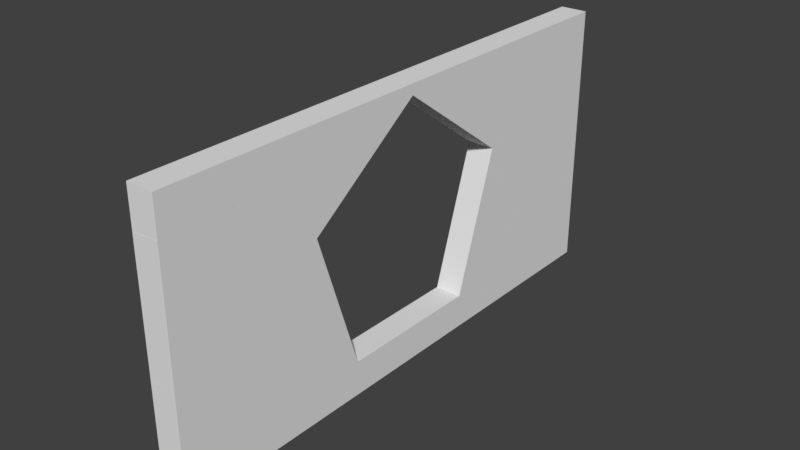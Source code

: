 # Source: PentagonWallFrameFructured_0_.blend  (saved by Blender 2.79.0; exported with 4.5.12 LTS)
import bpy
from mathutils import Matrix  # noqa: F401  (used for matrix-valued properties, if any)

bpy.ops.wm.read_factory_settings(use_empty=True)
scene = bpy.context.scene
scene.name = 'Scene'

# ---- collections
col_collection_1 = bpy.data.collections.new('Collection 1'); scene.collection.children.link(col_collection_1)

# ---- materials (node trees are filled in below, after node groups)
mat_cube_outer = bpy.data.materials.new('Cube_Outer')
mat_cube_outer.alpha_threshold = 0.0
mat_cube_outer.use_transparent_shadow = False
mat_cube_outer.roughness = 0.5
mat_cube_inner = bpy.data.materials.new('Cube_Inner')
mat_cube_inner.alpha_threshold = 0.0
mat_cube_inner.use_transparent_shadow = False
mat_cube_inner.roughness = 0.5

# ---- material node trees

# ---- world
world_world = bpy.data.worlds.new('World'); scene.world = world_world
world_world.color = (0.05088, 0.05088, 0.05088)
world_world.use_sun_shadow = False
world_world.sun_shadow_jitter_overblur = 0.0
world_world.cycles.sampling_method = 'MANUAL'

# ---- meshes
me_cube_shard_054 = bpy.data.meshes.new('Cube_shard.054')
me_cube_shard_054.from_pydata([(0.1016, -0.2897, -0.003271), (-0.09845, -0.2865, 0.07466), (-0.09845, -0.2842, -0.007044), (-0.09845, -0.2814, -0.1072), (0.1016, -0.2868, -0.1039), (0.1016, -0.2893, -0.002602), (0.1016, -0.09652, 0.3776), (-0.09845, -0.1332, 0.3771), (-0.09845, 0.1695, -0.4438), (0.1016, 0.1721, -0.4465), (0.1016, 0.199, 0.3014), (-0.09845, 0.2249, 0.2847), (-0.09845, 0.1998, -0.4291), (-0.09845, 0.2198, -0.4193), (0.1016, 0.1937, -0.436), (0.1016, 0.1938, -0.4239)], [], [(0, 1, 2, 3, 4), (1, 0, 5, 6, 7), (8, 9, 4, 3), (10, 11, 7, 6), (9, 8, 12, 13, 14), (11, 10, 15, 14, 13), (2, 12, 8, 3), (12, 2, 1, 7, 11, 13), (5, 15, 10, 6), (15, 5, 0, 4, 9, 14)])
_uv = me_cube_shard_054.uv_layers.new(name='UVMap')
_uv.uv.foreach_set('vector', [0.1535, 0.07947, 0.0007635, 0.1389, 0.0007635, 0.07647, 0.0007635, 1.308e-05, 0.1535, 0.002628, 0.1569, 0.6792, 0.3116, 0.6251, 0.3116, 0.6256, 0.3116, 0.951, 0.1569, 0.938, 0.5426, 0.4343, 0.39, 0.4371, 0.39, 2.405e-05, 0.5426, 0.004834, 0.5428, 0.8875, 0.39, 0.9098, 0.39, 0.6276, 0.5428, 0.6546, 0.9138, 0.6048, 0.7611, 0.6057, 0.7611, 0.58, 0.7611, 0.563, 0.9138, 0.5865, 0.0007696, 0.6374, 0.1547, 0.6249, 0.1547, 1.178, 0.1547, 1.188, 0.0007696, 1.175, 0.0, 0.0, 0.0, 0.0, 0.0, 0.0, 0.0, 0.0, 0.0, 0.0, 0.0, 0.0, 0.0, 0.0, 0.0, 0.0, 0.0, 0.0, 0.0, 0.0, 0.0, 0.0, 0.0, 0.0, 0.0, 0.0, 0.0, 0.0, 0.0, 0.0, 0.0, 0.0, 0.0, 0.0, 0.0, 0.0, 0.0, 0.0, 0.0, 0.0])
me_cube_shard_054.materials.append(mat_cube_outer)
me_cube_shard_054.materials.append(mat_cube_inner)
me_cube_shard_054.use_remesh_preserve_volume = False
me_cube_shard_054.use_remesh_preserve_attributes = False
me_cube_shard_054.use_mirror_vertex_groups = False
me_cube_shard_054.update()
me_cube_shard_053 = bpy.data.meshes.new('Cube_shard.053')
me_cube_shard_053.from_pydata([(0.097, -0.3545, 0.4122), (-0.103, -0.3332, 0.3984), (-0.103, 0.01377, -0.3258), (-0.103, 0.1585, -0.6279), (-0.09809, 0.1581, -0.6279), (0.097, 0.1438, -0.6279), (0.097, -0.04458, -0.2347), (0.097, -0.1434, 0.5041), (-0.103, -0.1847, 0.4631), (0.097, 0.1761, 0.1775), (0.097, 0.2072, 0.1457), (-0.06774, 0.2072, 0.07719), (-0.103, 0.2072, 0.06253), (-0.103, 0.1794, 0.09092), (-0.103, 0.2072, -0.6279), (0.097, 0.2072, -0.6279)], [], [(0, 1, 2, 3, 4, 5, 6), (7, 8, 1, 0), (8, 7, 9, 10, 11, 12, 13), (4, 14, 15, 5), (3, 14, 4), (10, 15, 14, 11), (5, 15, 6), (2, 14, 3), (9, 15, 10), (11, 14, 12), (15, 9, 7, 0, 6), (13, 14, 2, 1, 8), (12, 14, 13)])
_uv = me_cube_shard_053.uv_layers.new(name='UVMap')
_uv.uv.foreach_set('vector', [0.0007468, 8.062e-05, 0.1501, 0.0162, 0.1501, 0.6146, 0.1501, 0.8642, 0.1464, 0.864, 0.0007467, 0.8594, 0.0007468, 0.5345, 0.8494, 0.0002019, 0.9993, 0.04057, 0.9993, 0.1613, 0.8494, 0.1717, 0.2929, 0.8649, 0.4481, 0.8645, 0.4481, 1.205, 0.4481, 1.238, 0.3203, 1.275, 0.2929, 1.282, 0.2929, 1.253, 0.0, 0.0, 0.0, 0.0, 0.0, 0.0, 0.0, 0.0, 0.0, 0.0, 0.0, 0.0, 0.0, 0.0, 0.0, 0.0, 0.0, 0.0, 0.0, 0.0, 0.0, 0.0, 0.0, 0.0, 0.0, 0.0, 0.0, 0.0, 0.0, 0.0, 0.0, 0.0, 0.0, 0.0, 0.0, 0.0, 0.0, 0.0, 0.0, 0.0, 0.0, 0.0, 0.0, 0.0, 0.0, 0.0, 0.0, 0.0, 0.0, 0.0, 0.0, 0.0, 0.0, 0.0, 0.0, 0.0, 0.0, 0.0, 0.0, 0.0, 0.0, 0.0, 0.0, 0.0, 0.0, 0.0, 0.0, 0.0, 0.0, 0.0, 0.0, 0.0])
me_cube_shard_053.materials.append(mat_cube_outer)
me_cube_shard_053.materials.append(mat_cube_inner)
me_cube_shard_053.use_remesh_preserve_volume = False
me_cube_shard_053.use_remesh_preserve_attributes = False
me_cube_shard_053.use_mirror_vertex_groups = False
me_cube_shard_053.update()
me_cube_shard_052 = bpy.data.meshes.new('Cube_shard.052')
me_cube_shard_052.from_pydata([(-0.1381, 0.2974, -0.0414), (0.06194, 0.2239, 0.1428), (0.06194, 0.3509, -0.07418), (-0.01513, 0.3377, -0.07418), (-0.1381, 0.3166, -0.07418), (-0.1381, 0.1564, -0.04021), (0.06194, -0.312, 0.1474), (0.06194, -0.181, 0.1463), (-0.1381, 0.09875, -0.07407), (0.06194, -0.3123, 0.1472), (-0.002695, -0.4331, -0.07331), (0.06194, -0.3162, 0.1449), (-0.1381, 0.09857, -0.07418), (-0.00307, -0.4331, -0.07418), (0.0552, -0.4331, 0.06065), (0.06194, -0.4331, 0.07625), (0.06194, -0.4042, 0.09318), (0.06194, -0.4331, -0.07418)], [], [(0, 1, 2, 3, 4), (1, 0, 5, 6, 7), (8, 9, 6, 5), (10, 11, 9, 8, 12, 13), (11, 10, 14, 15, 16), (2, 17, 3), (7, 17, 2, 1), (17, 13, 12, 4, 3), (16, 17, 7, 6, 9, 11), (13, 17, 14, 10), (4, 12, 8, 5, 0), (15, 17, 16), (14, 17, 15)])
_uv = me_cube_shard_052.uv_layers.new(name='UVMap')
_uv.uv.foreach_set('vector', [0.2787, 0.4258, 0.4834, 0.2273, 0.4834, 0.4818, 0.4045, 0.4751, 0.2787, 0.4643, 0.9543, 1.028, 0.6794, 1.104, 0.6794, 0.9613, 0.9543, 0.4854, 0.9543, 0.6181, 0.7671, 0.5422, 0.5242, 0.9954, 0.524, 0.9951, 0.7299, 0.4856, 0.7662, 1.098, 0.5267, 0.9992, 0.5242, 0.9954, 0.7671, 0.5422, 0.7672, 0.5424, 0.7672, 1.098, 0.5267, 0.9992, 0.7662, 1.098, 0.6192, 1.112, 0.6021, 1.114, 0.5835, 1.086, 0.0, 0.0, 0.0, 0.0, 0.0, 0.0, 0.0, 0.0, 0.0, 0.0, 0.0, 0.0, 0.0, 0.0, 0.0, 0.0, 0.0, 0.0, 0.0, 0.0, 0.0, 0.0, 0.0, 0.0, 0.0, 0.0, 0.0, 0.0, 0.0, 0.0, 0.0, 0.0, 0.0, 0.0, 0.0, 0.0, 0.0, 0.0, 0.0, 0.0, 0.0, 0.0, 0.0, 0.0, 0.0, 0.0, 0.0, 0.0, 0.0, 0.0, 0.0, 0.0, 0.0, 0.0, 0.0, 0.0, 0.0, 0.0, 0.0, 0.0, 0.0, 0.0, 0.0, 0.0, 0.0, 0.0])
me_cube_shard_052.materials.append(mat_cube_outer)
me_cube_shard_052.materials.append(mat_cube_inner)
me_cube_shard_052.use_remesh_preserve_volume = False
me_cube_shard_052.use_remesh_preserve_attributes = False
me_cube_shard_052.use_mirror_vertex_groups = False
me_cube_shard_052.update()
me_cube_shard_051 = bpy.data.meshes.new('Cube_shard.051')
me_cube_shard_051.from_pydata([(0.1017, -0.4505, 0.4294), (-0.09829, -0.4635, 0.4103), (-0.09829, -0.4444, 0.3822), (-0.09829, 0.1898, -0.5523), (-0.06894, 0.1936, -0.5523), (0.1017, 0.2158, -0.5523), (0.1017, -0.4281, 0.3965), (0.1017, -0.07459, 0.4878), (-0.09829, -0.0533, 0.474), (-0.09829, -0.1594, 0.4575), (-0.09829, -0.4012, 0.42), (0.1017, -0.3774, 0.4408), (0.1017, -0.1694, 0.4731), (0.1017, 0.2353, -0.1591), (0.1017, 0.4237, -0.5523), (-0.09339, 0.438, -0.5523), (-0.09829, 0.4384, -0.5523), (-0.09829, 0.2937, -0.2502)], [], [(0, 1, 2, 3, 4, 5, 6), (7, 8, 9, 10, 1, 0, 11, 12), (8, 7, 13, 14, 15, 16, 17), (4, 15, 14, 5), (3, 16, 15, 4), (13, 12, 11, 6, 5, 14), (16, 3, 2, 10, 9, 17), (12, 13, 7), (6, 11, 0), (10, 2, 1), (17, 9, 8)])
_uv = me_cube_shard_051.uv_layers.new(name='UVMap')
_uv.uv.foreach_set('vector', [0.0007578, 3.2e-05, 0.1523, 0.006432, 0.1523, 0.03204, 0.1523, 0.8829, 0.1301, 0.8845, 0.0007577, 0.8939, 0.0007578, 0.03005, 0.9992, 0.6115, 0.848, 0.6257, 0.848, 0.5448, 0.848, 0.3605, 0.848, 0.313, 0.9992, 0.3249, 0.9992, 0.3806, 0.9992, 0.5392, 0.8465, 0.8582, 0.6955, 0.8745, 0.6955, 0.3341, 0.6955, 0.00564, 0.8428, 0.0009764, 0.8465, 0.0008592, 0.8465, 0.2532, 0.0, 0.0, 0.0, 0.0, 0.0, 0.0, 0.0, 0.0, 0.0, 0.0, 0.0, 0.0, 0.0, 0.0, 0.0, 0.0, 0.0, 0.0, 0.0, 0.0, 0.0, 0.0, 0.0, 0.0, 0.0, 0.0, 0.0, 0.0, 0.0, 0.0, 0.0, 0.0, 0.0, 0.0, 0.0, 0.0, 0.0, 0.0, 0.0, 0.0, 0.0, 0.0, 0.0, 0.0, 0.0, 0.0, 0.0, 0.0, 0.0, 0.0, 0.0, 0.0, 0.0, 0.0, 0.0, 0.0, 0.0, 0.0, 0.0, 0.0, 0.0, 0.0, 0.0, 0.0])
me_cube_shard_051.materials.append(mat_cube_outer)
me_cube_shard_051.materials.append(mat_cube_inner)
me_cube_shard_051.use_remesh_preserve_volume = False
me_cube_shard_051.use_remesh_preserve_attributes = False
me_cube_shard_051.use_mirror_vertex_groups = False
me_cube_shard_051.update()
me_cube_shard_050 = bpy.data.meshes.new('Cube_shard.050')
me_cube_shard_050.from_pydata([(-0.1141, -0.05802, 0.2243), (0.08593, -0.3307, -0.2698), (0.08593, -0.1811, 0.4069), (-0.1141, -0.05728, 0.2277), (-0.1141, -0.1561, -0.2199), (0.08593, -0.3311, -0.2721), (0.08593, -0.181, 0.4076), (0.07446, -0.1721, 0.4054), (-0.1141, -0.05727, 0.2277), (-0.1141, 0.168, -0.171), (0.08593, 0.1797, -0.195), (0.08593, -0.2517, -0.2601), (0.08593, -0.164, 0.4057), (0.08593, -0.1627, 0.4048), (-0.1141, -0.05719, 0.2277), (-0.1141, 0.2806, -0.00799), (0.08593, 0.3479, 0.04855), (0.08593, 0.3463, 0.04971), (-0.1141, -0.05465, 0.2259), (0.08593, -0.1399, 0.3889)], [], [(0, 1, 2, 3), (4, 5, 1, 0), (6, 7, 8, 3, 2), (9, 10, 11, 5, 4), (12, 7, 6), (7, 12, 13, 14, 8), (15, 16, 10, 9), (17, 18, 14, 13, 19), (16, 15, 18, 17), (4, 0, 3, 8, 14, 18, 15, 9), (11, 19, 13, 12, 6, 2, 1, 5), (19, 11, 10, 16, 17)])
_uv = me_cube_shard_050.uv_layers.new(name='UVMap')
_uv.uv.foreach_set('vector', [0.001054, 0.4481, 0.2118, 0.002229, 0.2118, 0.5731, 0.001054, 0.451, 0.001054, 0.07343, 0.2118, 0.0003653, 0.2118, 0.002229, 0.001054, 0.4481, 0.2118, 0.5737, 0.1997, 0.5735, 0.001054, 0.451, 0.001054, 0.451, 0.2118, 0.5731, 0.657, 0.4197, 0.4909, 0.4262, 0.4909, 0.06692, 0.4909, 0.0007447, 0.657, 0.1497, 0.1801, 0.5763, 0.1801, 0.5879, 0.1685, 0.5844, 0.9725, 0.5737, 0.9827, 0.5791, 0.9827, 0.5804, 0.8038, 0.7351, 0.8038, 0.735, 0.7038, 0.07017, 0.8696, 0.0003491, 0.8696, 0.2442, 0.7038, 0.2333, 0.9827, 1.092, 0.8038, 0.7377, 0.8038, 0.7351, 0.9827, 0.5804, 0.9827, 0.6033, 0.9827, 1.093, 0.8038, 1.074, 0.8038, 0.7377, 0.9827, 1.092, 0.0, 0.0, 0.0, 0.0, 0.0, 0.0, 0.0, 0.0, 0.0, 0.0, 0.0, 0.0, 0.0, 0.0, 0.0, 0.0, 0.0, 0.0, 0.0, 0.0, 0.0, 0.0, 0.0, 0.0, 0.0, 0.0, 0.0, 0.0, 0.0, 0.0, 0.0, 0.0, 0.0, 0.0, 0.0, 0.0, 0.0, 0.0, 0.0, 0.0, 0.0, 0.0])
me_cube_shard_050.materials.append(mat_cube_outer)
me_cube_shard_050.materials.append(mat_cube_inner)
me_cube_shard_050.use_remesh_preserve_volume = False
me_cube_shard_050.use_remesh_preserve_attributes = False
me_cube_shard_050.use_mirror_vertex_groups = False
me_cube_shard_050.update()
me_cube_shard_049 = bpy.data.meshes.new('Cube_shard.049')
me_cube_shard_049.from_pydata([(-0.09556, -0.4704, 0.1101), (0.09297, -0.4398, 0.07257), (-0.06379, -0.04991, 0.2722), (-0.09556, -0.06137, 0.276), (-0.09556, -0.3929, 0.1415), (-0.09556, -0.325, -0.1051), (-0.09556, -0.4129, 0.02512), (0.1044, 0.006127, 0.2504), (0.1044, 0.01078, 0.2522), (0.03842, -0.01304, 0.2601), (0.1044, -0.4317, 0.07283), (-0.09556, -0.3249, -0.1052), (0.1044, -0.4304, 0.07197), (0.1044, -0.4027, 0.08458), (-0.09556, -0.3224, -0.1069), (0.1044, 0.07857, -0.2831), (0.1044, -0.4076, 0.05605), (-0.09556, 0.01294, -0.3408), (0.1044, 0.08024, -0.2843), (-0.09556, 0.3715, -0.106), (0.1044, 0.3005, -0.1401), (-0.09556, 0.3736, -0.1038), (0.1044, 0.3599, -0.07651), (-0.09556, 0.315, 0.1522), (-0.02468, 0.3121, 0.1532), (0.1044, 0.307, 0.1549)], [], [(0, 1, 2, 3, 4), (5, 1, 0, 6), (2, 1, 7, 8, 9), (10, 1, 5, 11, 12), (1, 10, 13, 7), (14, 15, 16, 12, 11), (17, 18, 15, 14), (19, 20, 18, 17), (20, 19, 21, 22), (22, 21, 23, 24, 25), (3, 23, 21, 19, 17, 14, 11, 5, 6, 4), (9, 24, 23, 3, 2), (4, 6, 0), (8, 25, 24, 9), (25, 8, 7, 13, 16, 15, 18, 20, 22), (16, 13, 10, 12)])
_uv = me_cube_shard_049.uv_layers.new(name='UVMap')
_uv.uv.foreach_set('vector', [0.1551, 0.4061, 0.009626, 0.3955, 0.1306, 0.06839, 0.1551, 0.07529, 0.1551, 0.3435, 0.001001, 0.6248, 0.1896, 0.5271, 0.1896, 0.673, 0.1151, 0.654, 0.1306, 0.06839, 0.009626, 0.3955, 0.0007719, 0.03562, 0.0007719, 0.03186, 0.05173, 0.04619, 0.6338, 0.7823, 0.6432, 0.7774, 0.7967, 0.9242, 0.7967, 0.9243, 0.6338, 0.7834, 0.009626, 0.3955, 0.0007719, 0.3898, 0.0007719, 0.3663, 0.0007719, 0.03562, 0.7967, 0.9266, 0.6338, 1.249, 0.6338, 0.8043, 0.6338, 0.7834, 0.7967, 0.9243, 0.7967, 1.233, 0.6338, 1.25, 0.6338, 1.249, 0.7967, 0.9266, 0.4808, 0.7973, 0.6309, 0.8558, 0.6309, 1.053, 0.4808, 1.119, 0.3167, 0.5924, 0.1652, 0.5374, 0.1652, 0.5351, 0.3167, 0.5272, 0.3212, 0.5495, 0.4712, 0.5272, 0.4712, 0.7242, 0.418, 0.7253, 0.3212, 0.7274, 0.0, 0.0, 0.0, 0.0, 0.0, 0.0, 0.0, 0.0, 0.0, 0.0, 0.0, 0.0, 0.0, 0.0, 0.0, 0.0, 0.0, 0.0, 0.0, 0.0, 0.0, 0.0, 0.0, 0.0, 0.0, 0.0, 0.0, 0.0, 0.0, 0.0, 0.0, 0.0, 0.0, 0.0, 0.0, 0.0, 0.0, 0.0, 0.0, 0.0, 0.0, 0.0, 0.0, 0.0, 0.0, 0.0, 0.0, 0.0, 0.0, 0.0, 0.0, 0.0, 0.0, 0.0, 0.0, 0.0, 0.0, 0.0, 0.0, 0.0, 0.0, 0.0, 0.0, 0.0, 0.0, 0.0, 0.0, 0.0, 0.0, 0.0])
me_cube_shard_049.materials.append(mat_cube_outer)
me_cube_shard_049.materials.append(mat_cube_inner)
me_cube_shard_049.use_remesh_preserve_volume = False
me_cube_shard_049.use_remesh_preserve_attributes = False
me_cube_shard_049.use_mirror_vertex_groups = False
me_cube_shard_049.update()
me_cube_shard_048 = bpy.data.meshes.new('Cube_shard.048')
me_cube_shard_048.from_pydata([(-0.09855, 0.1767, -0.1865), (0.1014, 0.1934, -0.1571), (0.1014, 0.07278, -0.1931), (-0.09855, 0.09868, -0.2098), (-0.09855, 0.3431, 0.1426), (0.05081, 0.3444, 0.1426), (0.1014, 0.3449, 0.1426), (0.1014, -0.2227, -0.1169), (-0.09855, -0.2594, -0.1174), (0.1014, -0.3189, 0.1426), (-0.01772, -0.3409, 0.1426), (-0.09855, -0.3557, 0.1426)], [], [(0, 1, 2, 3), (1, 0, 4, 5, 6), (7, 8, 3, 2), (8, 7, 9, 10, 11), (10, 5, 4, 11), (9, 6, 5, 10), (11, 4, 0, 3, 8), (6, 9, 7, 2, 1)])
_uv = me_cube_shard_048.uv_layers.new(name='UVMap')
_uv.uv.foreach_set('vector', [0.0009191, 0.02239, 0.1847, 0.0001114, 0.1847, 0.1151, 0.0009192, 0.09676, 0.1835, 0.9464, 0.000913, 0.9772, 0.000913, 0.6407, 0.1373, 0.6401, 0.1835, 0.6399, 0.8136, 0.3054, 0.6308, 0.3377, 0.6308, 0.0001335, 0.8136, 0.02682, 0.5089, 0.8608, 0.3236, 0.872, 0.3236, 0.6193, 0.434, 0.6124, 0.5089, 0.6077, 0.0, 0.0, 0.0, 0.0, 0.0, 0.0, 0.0, 0.0, 0.0, 0.0, 0.0, 0.0, 0.0, 0.0, 0.0, 0.0, 0.0, 0.0, 0.0, 0.0, 0.0, 0.0, 0.0, 0.0, 0.0, 0.0, 0.0, 0.0, 0.0, 0.0, 0.0, 0.0, 0.0, 0.0, 0.0, 0.0])
me_cube_shard_048.materials.append(mat_cube_outer)
me_cube_shard_048.materials.append(mat_cube_inner)
me_cube_shard_048.use_remesh_preserve_volume = False
me_cube_shard_048.use_remesh_preserve_attributes = False
me_cube_shard_048.use_mirror_vertex_groups = False
me_cube_shard_048.update()
me_cube_shard_047 = bpy.data.meshes.new('Cube_shard.047')
me_cube_shard_047.from_pydata([(-0.0995, -0.1568, 0.3728), (0.1005, -0.1577, 0.3603), (0.1005, 0.2522, 0.1451), (0.1005, 0.2997, 0.1201), (0.03777, 0.2997, 0.1242), (-0.0995, 0.2997, 0.133), (-0.0995, 0.2527, 0.1577), (-0.0995, -0.4575, 0.3223), (0.1005, -0.4836, 0.3056), (0.1005, -0.4719, 0.3076), (0.1005, -0.3679, 0.3251), (-0.0995, -0.3591, 0.3388), (-0.0995, -0.4776, 0.3125), (-0.0995, -0.5078, 0.2978), (0.1005, -0.5052, 0.2951), (-0.0995, -0.5432, 0.2133), (0.07583, -0.5394, 0.2145), (0.1005, -0.5389, 0.2147), (0.09229, 0.1106, -0.4692), (-0.09949, 0.2997, -0.4022), (0.01149, 0.2997, -0.4015), (0.1005, 0.2997, -0.401), (0.1005, 0.2302, -0.426), (0.1005, 0.1106, -0.4692), (-0.06438, 0.1112, -0.47), (-0.0995, 0.1113, -0.4702), (-0.0995, 0.2302, -0.4273), (-0.0995, 0.2997, -0.4022), (-0.0995, -0.412, 0.2554), (0.1005, -0.412, 0.2554)], [], [(0, 1, 2, 3, 4, 5, 6), (7, 8, 9, 10, 1, 0, 11), (8, 7, 12, 13, 14), (14, 13, 15, 16, 17), (18, 19, 20, 21, 22, 23), (19, 18, 24, 25, 26, 27), (4, 20, 19, 27, 5), (3, 21, 20, 4), (5, 27, 26, 6), (21, 3, 2, 22), (6, 26, 25, 28, 11, 0), (29, 23, 22, 2, 1, 10), (24, 29, 28, 25), (11, 28, 12, 7), (9, 29, 10), (23, 29, 24, 18), (15, 28, 29, 16), (28, 15, 13, 12), (17, 29, 9, 8, 14), (16, 29, 17)])
_uv = me_cube_shard_047.uv_layers.new(name='UVMap')
_uv.uv.foreach_set('vector', [0.0005761, 1.45e-05, 0.1158, 0.002915, 0.1158, 0.2692, 0.1158, 0.3001, 0.07966, 0.299, 0.0005761, 0.2966, 0.0005761, 0.2661, 0.1158, 0.7791, 0.0005763, 0.7955, 0.0005763, 0.7887, 0.0005763, 0.728, 0.0005762, 0.6054, 0.1158, 0.6038, 0.1158, 0.7218, 0.3482, 0.6182, 0.2332, 0.636, 0.2332, 0.6231, 0.2332, 0.6038, 0.3482, 0.6044, 0.117, 0.6046, 0.232, 0.6038, 0.232, 0.6565, 0.1312, 0.655, 0.117, 0.6548, 0.5656, 0.7149, 0.4553, 0.5994, 0.5191, 0.5993, 0.5703, 0.5992, 0.5703, 0.6417, 0.5703, 0.7149, 0.4553, 0.5994, 0.5656, 0.7149, 0.4755, 0.7147, 0.4553, 0.7147, 0.4553, 0.642, 0.4553, 0.5994, 0.0, 0.0, 0.0, 0.0, 0.0, 0.0, 0.0, 0.0, 0.0, 0.0, 0.0, 0.0, 0.0, 0.0, 0.0, 0.0, 0.0, 0.0, 0.0, 0.0, 0.0, 0.0, 0.0, 0.0, 0.0, 0.0, 0.0, 0.0, 0.0, 0.0, 0.0, 0.0, 0.0, 0.0, 0.0, 0.0, 0.0, 0.0, 0.0, 0.0, 0.0, 0.0, 0.0, 0.0, 0.0, 0.0, 0.0, 0.0, 0.0, 0.0, 0.0, 0.0, 0.0, 0.0, 0.0, 0.0, 0.0, 0.0, 0.0, 0.0, 0.0, 0.0, 0.0, 0.0, 0.0, 0.0, 0.0, 0.0, 0.0, 0.0, 0.0, 0.0, 0.0, 0.0, 0.0, 0.0, 0.0, 0.0, 0.0, 0.0, 0.0, 0.0, 0.0, 0.0, 0.0, 0.0, 0.0, 0.0, 0.0, 0.0, 0.0, 0.0, 0.0, 0.0, 0.0, 0.0, 0.0, 0.0, 0.0, 0.0, 0.0, 0.0, 0.0, 0.0, 0.0, 0.0, 0.0, 0.0, 0.0, 0.0, 0.0, 0.0, 0.0, 0.0, 0.0, 0.0, 0.0, 0.0, 0.0, 0.0])
me_cube_shard_047.materials.append(mat_cube_outer)
me_cube_shard_047.materials.append(mat_cube_inner)
me_cube_shard_047.use_remesh_preserve_volume = False
me_cube_shard_047.use_remesh_preserve_attributes = False
me_cube_shard_047.use_mirror_vertex_groups = False
me_cube_shard_047.update()
me_cube_shard_046 = bpy.data.meshes.new('Cube_shard.046')
me_cube_shard_046.from_pydata([(-0.1035, -0.3775, 0.02244), (0.09653, -0.2355, -0.1442), (0.09653, -0.5012, 0.1252), (0.09653, -0.5094, 0.1334), (0.09653, -0.518, 0.1422), (-0.1007, -0.518, 0.1645), (-0.1035, -0.518, 0.1648), (-0.1035, -0.5119, 0.1586), (-0.1035, -0.5061, 0.1527), (-0.1035, 0.2184, -0.3417), (0.09653, 0.2153, -0.4197), (-0.1035, -0.08707, -0.1551), (-0.1035, 0.3718, -0.0393), (0.09653, 0.4084, -0.03876), (0.09653, 0.2156, -0.419), (-0.1035, 0.2754, 0.2207), (-0.02264, 0.2903, 0.2207), (0.09653, 0.3122, 0.2207), (-0.1035, -0.518, 0.2207), (0.09653, -0.518, 0.2207)], [], [(0, 1, 2, 3, 4, 5, 6, 7, 8), (9, 10, 1, 0, 11), (12, 13, 14, 10, 9), (13, 12, 15, 16, 17), (15, 18, 16), (11, 18, 15, 12, 9), (16, 18, 19, 17), (8, 18, 11, 0), (4, 19, 18, 5), (17, 19, 14, 13), (7, 18, 8), (3, 19, 4), (5, 18, 6), (19, 2, 1, 10, 14), (6, 18, 7), (2, 19, 3)])
_uv = me_cube_shard_046.uv_layers.new(name='UVMap')
_uv.uv.foreach_set('vector', [0.0006586, 0.144, 0.1324, 0.0007167, 0.1324, 0.2491, 0.1324, 0.2567, 0.1324, 0.2647, 0.002509, 0.2752, 0.0006586, 0.2753, 0.0006586, 0.2696, 0.0006586, 0.2642, 0.665, 1.065, 0.5263, 1.09, 0.5263, 0.7431, 0.665, 0.6065, 0.665, 0.83, 0.0006651, 0.6422, 0.1337, 0.631, 0.1337, 0.9109, 0.1337, 0.9114, 0.000665, 0.8648, 0.8606, 4.015e-05, 0.9938, 0.00807, 0.9938, 0.1901, 0.94, 0.1867, 0.8606, 0.1817, 0.0, 0.0, 0.0, 0.0, 0.0, 0.0, 0.0, 0.0, 0.0, 0.0, 0.0, 0.0, 0.0, 0.0, 0.0, 0.0, 0.0, 0.0, 0.0, 0.0, 0.0, 0.0, 0.0, 0.0, 0.0, 0.0, 0.0, 0.0, 0.0, 0.0, 0.0, 0.0, 0.0, 0.0, 0.0, 0.0, 0.0, 0.0, 0.0, 0.0, 0.0, 0.0, 0.0, 0.0, 0.0, 0.0, 0.0, 0.0, 0.0, 0.0, 0.0, 0.0, 0.0, 0.0, 0.0, 0.0, 0.0, 0.0, 0.0, 0.0, 0.0, 0.0, 0.0, 0.0, 0.0, 0.0, 0.0, 0.0, 0.0, 0.0, 0.0, 0.0, 0.0, 0.0, 0.0, 0.0, 0.0, 0.0, 0.0, 0.0, 0.0, 0.0, 0.0, 0.0, 0.0, 0.0, 0.0, 0.0])
me_cube_shard_046.materials.append(mat_cube_outer)
me_cube_shard_046.materials.append(mat_cube_inner)
me_cube_shard_046.use_remesh_preserve_volume = False
me_cube_shard_046.use_remesh_preserve_attributes = False
me_cube_shard_046.use_mirror_vertex_groups = False
me_cube_shard_046.update()
me_cube_shard_045 = bpy.data.meshes.new('Cube_shard.045')
me_cube_shard_045.from_pydata([(0.1106, -0.1807, 0.2668), (-0.08937, -0.3227, 0.4335), (-0.08937, -0.1321, -0.3481), (0.1106, -0.04454, -0.2915), (0.1106, 0.2701, -0.008626), (-0.08937, 0.2733, 0.0693), (-0.08937, -0.03222, 0.256), (-0.08937, 0.2784, -0.1125), (0.1106, 0.2729, -0.1093), (-0.08937, 0.2756, -0.0124)], [], [(0, 1, 2, 3), (1, 0, 4, 5, 6), (7, 8, 3, 2), (8, 7, 9, 5, 4), (6, 9, 7, 2, 1), (9, 6, 5), (0, 3, 8, 4)])
_uv = me_cube_shard_045.uv_layers.new(name='UVMap')
_uv.uv.foreach_set('vector', [0.1718, 0.4671, 0.0008549, 0.6171, 0.0008548, 0.0001314, 0.1718, 0.02642, 0.8372, 0.0007978, 0.9992, 0.1603, 0.9992, 0.5655, 0.8372, 0.5364, 0.8372, 0.2619, 0.3791, 1.177e-05, 0.5325, 0.002366, 0.5325, 0.2831, 0.3791, 0.3629, 0.5325, 0.577, 0.3791, 0.5796, 0.3791, 0.5028, 0.3791, 0.4401, 0.5325, 0.4998, 0.0, 0.0, 0.0, 0.0, 0.0, 0.0, 0.0, 0.0, 0.0, 0.0, 0.0, 0.0, 0.0, 0.0, 0.0, 0.0, 0.0, 0.0, 0.0, 0.0, 0.0, 0.0, 0.0, 0.0])
me_cube_shard_045.materials.append(mat_cube_outer)
me_cube_shard_045.materials.append(mat_cube_inner)
me_cube_shard_045.use_remesh_preserve_volume = False
me_cube_shard_045.use_remesh_preserve_attributes = False
me_cube_shard_045.use_mirror_vertex_groups = False
me_cube_shard_045.update()
me_cube_shard_044 = bpy.data.meshes.new('Cube_shard.044')
me_cube_shard_044.from_pydata([(0.09528, -0.3407, 0.5707), (-0.1047, -0.2697, 0.6047), (-0.1047, -0.2519, 0.4919), (-0.1047, -0.1149, -0.3774), (-0.01437, -0.1494, -0.3774), (0.09528, -0.1913, -0.3774), (0.09528, -0.319, 0.4332), (0.09528, -0.3407, 0.5707), (-0.1047, -0.2679, 0.6067), (0.09528, -0.2812, 0.6343), (-0.1047, -0.2676, 0.607), (0.09528, -0.1834, 0.6043), (-0.1047, -0.1965, 0.5852), (0.09528, -0.161, 0.5713), (0.09528, 0.4829, -0.3774), (-0.07538, 0.4607, -0.3774), (-0.1047, 0.4568, -0.3774), (-0.1047, -0.1774, 0.557)], [], [(0, 1, 2, 3, 4, 5, 6), (1, 0, 7, 8), (8, 7, 9, 10), (10, 9, 11, 12), (12, 11, 13, 14, 15, 16, 17), (4, 15, 14, 5), (3, 16, 15, 4), (13, 6, 5, 14), (16, 3, 2, 17), (6, 13, 11, 9, 7, 0), (17, 2, 1, 8, 10, 12)])
_uv = me_cube_shard_044.uv_layers.new(name='UVMap')
_uv.uv.foreach_set('vector', [0.0006467, 0.01372, 0.13, 6.825e-05, 0.13, 0.0692, 0.13, 0.6017, 0.07155, 0.5984, 0.0006466, 0.5945, 0.0006467, 0.09797, 0.3386, 0.7842, 0.4609, 0.7398, 0.4609, 0.7398, 0.3386, 0.7857, 0.3386, 0.7857, 0.4609, 0.7398, 0.4609, 0.7924, 0.3386, 0.786, 1.0, 0.04919, 0.8784, 0.06192, 0.8784, 2.08e-05, 1.0, 0.004181, 0.8695, 0.7135, 0.7478, 0.7186, 0.7478, 0.6945, 0.7478, 0.0007754, 0.8516, 0.008324, 0.8695, 0.009622, 0.8695, 0.6929, 0.0, 0.0, 0.0, 0.0, 0.0, 0.0, 0.0, 0.0, 0.0, 0.0, 0.0, 0.0, 0.0, 0.0, 0.0, 0.0, 0.0, 0.0, 0.0, 0.0, 0.0, 0.0, 0.0, 0.0, 0.0, 0.0, 0.0, 0.0, 0.0, 0.0, 0.0, 0.0, 0.0, 0.0, 0.0, 0.0, 0.0, 0.0, 0.0, 0.0, 0.0, 0.0, 0.0, 0.0, 0.0, 0.0, 0.0, 0.0, 0.0, 0.0, 0.0, 0.0, 0.0, 0.0, 0.0, 0.0])
me_cube_shard_044.materials.append(mat_cube_outer)
me_cube_shard_044.materials.append(mat_cube_inner)
me_cube_shard_044.use_remesh_preserve_volume = False
me_cube_shard_044.use_remesh_preserve_attributes = False
me_cube_shard_044.use_mirror_vertex_groups = False
me_cube_shard_044.update()
me_cube_shard_043 = bpy.data.meshes.new('Cube_shard.043')
me_cube_shard_043.from_pydata([(0.09906, -0.138, 0.3053), (-0.1009, -0.1499, 0.2725), (-0.1009, -0.2728, -0.1643), (0.09906, -0.2737, -0.1768), (0.09906, -0.07145, 0.349), (-0.1009, -0.08119, 0.3176), (-0.1009, 0.1367, -0.3794), (-0.1009, 0.1837, -0.4041), (0.03633, 0.1837, -0.413), (0.09906, 0.1837, -0.417), (0.09906, 0.1362, -0.3921), (0.09906, 0.1658, 0.3756), (0.09906, 0.1837, 0.3776), (0.07568, 0.1837, 0.3741), (-0.1009, 0.1837, 0.3473), (-0.1009, 0.1646, 0.3452)], [], [(0, 1, 2, 3), (4, 5, 1, 0), (3, 2, 6, 7, 8, 9, 10), (5, 4, 11, 12, 13, 14, 15), (13, 8, 7, 14), (12, 9, 8, 13), (14, 7, 6, 15), (9, 12, 11, 10), (15, 6, 2, 1, 5), (10, 11, 4, 0, 3)])
_uv = me_cube_shard_043.uv_layers.new(name='UVMap')
_uv.uv.foreach_set('vector', [0.1577, 0.3929, 0.0007845, 0.3657, 0.0007846, 0.009625, 0.1577, 4.789e-05, 0.06394, 0.6248, 0.06394, 0.7838, 9.997e-06, 0.7919, 0.002009, 0.6326, 0.5175, 0.4062, 0.3604, 0.4102, 0.3604, 0.04727, 0.3604, 0.005611, 0.4682, 0.002384, 0.5175, 0.0009097, 0.5175, 0.043, 0.161, 0.6241, 0.3197, 0.6344, 0.3197, 0.8217, 0.3197, 0.8358, 0.3012, 0.8355, 0.161, 0.8332, 0.161, 0.8181, 0.0, 0.0, 0.0, 0.0, 0.0, 0.0, 0.0, 0.0, 0.0, 0.0, 0.0, 0.0, 0.0, 0.0, 0.0, 0.0, 0.0, 0.0, 0.0, 0.0, 0.0, 0.0, 0.0, 0.0, 0.0, 0.0, 0.0, 0.0, 0.0, 0.0, 0.0, 0.0, 0.0, 0.0, 0.0, 0.0, 0.0, 0.0, 0.0, 0.0, 0.0, 0.0, 0.0, 0.0, 0.0, 0.0, 0.0, 0.0, 0.0, 0.0, 0.0, 0.0])
me_cube_shard_043.materials.append(mat_cube_outer)
me_cube_shard_043.materials.append(mat_cube_inner)
me_cube_shard_043.use_remesh_preserve_volume = False
me_cube_shard_043.use_remesh_preserve_attributes = False
me_cube_shard_043.use_mirror_vertex_groups = False
me_cube_shard_043.update()
me_cube_shard_042 = bpy.data.meshes.new('Cube_shard.042')
me_cube_shard_042.from_pydata([(0.06747, -0.152, -0.1722), (0.1321, -0.0351, 0.04603), (0.1321, -0.1232, -0.005717), (0.1321, -0.152, -0.02265), (0.1254, -0.152, -0.03825), (0.06709, -0.152, -0.1731), (-0.0679, 0.3796, -0.1731), (-0.0679, 0.3798, -0.173), (0.1321, -0.03123, 0.0483), (-0.0679, 0.4375, -0.1391), (0.1321, -0.03094, 0.04847), (-0.0679, 0.1547, 0.09513), (-0.0679, -0.07328, 0.2839), (-0.0679, -0.1068, 0.3117), (0.1321, -0.03365, 0.05071), (-0.0679, -0.1074, 0.3122), (0.1287, -0.152, 0.1522), (0.1321, -0.152, 0.1487), (0.1321, -0.1035, 0.1086), (-0.0679, -0.1081, 0.3128), (-0.01848, -0.152, 0.2996), (0.1152, -0.152, 0.1657), (-0.0679, -0.152, 0.2997), (-0.0679, -0.152, -0.1731)], [], [(0, 1, 2, 3, 4), (1, 0, 5, 6, 7, 8), (8, 7, 9, 10), (10, 9, 11, 12, 13, 14), (15, 16, 17, 18, 14, 13), (19, 20, 21, 16, 15), (20, 19, 22), (21, 4, 3, 17, 16), (22, 23, 5, 0, 4, 21, 20), (17, 3, 2, 18), (12, 23, 22, 19, 15, 13), (5, 23, 6), (18, 2, 1, 8, 10, 14), (11, 23, 12), (6, 23, 11, 9, 7)])
_uv = me_cube_shard_042.uv_layers.new(name='UVMap')
_uv.uv.foreach_set('vector', [0.2145, 0.01528, 0.003267, 0.1022, 0.05334, 0.02602, 0.06973, 0.001085, 0.08482, 0.002566, 0.003267, 0.1022, 0.2145, 0.01528, 0.2153, 0.01537, 0.2153, 0.5049, 0.2152, 0.5051, 0.001071, 0.1056, 0.001071, 0.1056, 0.2152, 0.5051, 0.1824, 0.5549, 0.0009076, 0.1058, 0.8891, 0.2267, 0.6636, 0.6555, 0.6636, 0.3278, 0.6636, 0.06356, 0.6636, 0.02467, 0.8891, 0.2236, 0.6636, 0.02399, 0.8853, 0.08449, 0.8891, 0.08643, 0.8891, 0.1427, 0.8891, 0.2236, 0.6636, 0.02467, 0.6636, 0.02322, 0.7194, 0.0005172, 0.87, 0.07677, 0.8853, 0.08449, 0.6636, 0.02399, 0.2116, 0.5305, 0.2116, 0.5906, 0.1816, 0.5628, 0.0, 0.0, 0.0, 0.0, 0.0, 0.0, 0.0, 0.0, 0.0, 0.0, 0.0, 0.0, 0.0, 0.0, 0.0, 0.0, 0.0, 0.0, 0.0, 0.0, 0.0, 0.0, 0.0, 0.0, 0.0, 0.0, 0.0, 0.0, 0.0, 0.0, 0.0, 0.0, 0.0, 0.0, 0.0, 0.0, 0.0, 0.0, 0.0, 0.0, 0.0, 0.0, 0.0, 0.0, 0.0, 0.0, 0.0, 0.0, 0.0, 0.0, 0.0, 0.0, 0.0, 0.0, 0.0, 0.0, 0.0, 0.0, 0.0, 0.0, 0.0, 0.0, 0.0, 0.0, 0.0, 0.0, 0.0, 0.0, 0.0, 0.0, 0.0, 0.0, 0.0, 0.0, 0.0, 0.0, 0.0, 0.0])
me_cube_shard_042.materials.append(mat_cube_outer)
me_cube_shard_042.materials.append(mat_cube_inner)
me_cube_shard_042.use_remesh_preserve_volume = False
me_cube_shard_042.use_remesh_preserve_attributes = False
me_cube_shard_042.use_mirror_vertex_groups = False
me_cube_shard_042.update()
me_cube_shard_041 = bpy.data.meshes.new('Cube_shard.041')
me_cube_shard_041.from_pydata([(0.1006, -0.4161, -0.1805), (-0.09936, -0.4024, -0.2078), (-0.09936, -0.3313, -0.2297), (0.1006, -0.3183, -0.2105), (0.1006, -0.469, 0.05084), (-0.02847, -0.4639, 0.04914), (-0.09936, -0.461, 0.04821), (-0.09936, 0.07891, -0.1659), (0.1006, 0.05762, -0.1521), (0.1006, -0.03719, -0.1669), (0.1006, -0.2452, -0.1992), (-0.09936, -0.269, -0.22), (-0.09936, -0.02724, -0.1824), (-0.09936, 0.2274, -0.1013), (0.1006, 0.2687, -0.06026), (-0.09936, 0.367, 0.1629), (0.1006, 0.3756, 0.1421), (-0.09936, 0.2458, 0.318), (0.1006, 0.2299, 0.3287), (-0.09936, 0.1946, 0.3296), (0.008384, 0.197, 0.3329), (0.1006, 0.199, 0.3357), (-0.09936, -0.0986, -0.07095), (0.1006, -0.0986, -0.07095)], [], [(0, 1, 2, 3), (1, 0, 4, 5, 6), (7, 8, 9, 10, 3, 2, 11, 12), (8, 7, 13, 14), (14, 13, 15, 16), (17, 18, 16, 15), (18, 17, 19, 20, 21), (6, 22, 11, 2, 1), (5, 22, 6), (11, 22, 12), (4, 23, 22, 5), (22, 19, 17, 15, 13, 7, 12), (23, 4, 0, 3, 10), (19, 22, 23, 20), (9, 23, 10), (20, 23, 21), (21, 23, 9, 8, 14, 16, 18)])
_uv = me_cube_shard_041.uv_layers.new(name='UVMap')
_uv.uv.foreach_set('vector', [0.0007636, 7.985e-05, 0.1535, 0.01605, 0.1535, 0.0725, 0.0007636, 0.07772, 0.4602, 0.8957, 0.3084, 0.8732, 0.3084, 0.693, 0.4064, 0.6951, 0.4602, 0.6963, 0.1531, 0.7113, 0.0007617, 0.6969, 0.0007617, 0.6241, 0.0007617, 0.4643, 0.0007617, 0.4082, 0.1531, 0.3962, 0.1531, 0.4441, 0.1531, 0.6297, 0.6144, 0.798, 0.4618, 0.7874, 0.4618, 0.6644, 0.6144, 0.6233, 0.1545, 0.4385, 0.3069, 0.3963, 0.3069, 0.623, 0.1545, 0.6122, 0.4602, 0.5621, 0.3084, 0.5759, 0.3084, 0.3962, 0.4602, 0.4126, 0.3075, 0.8126, 0.4594, 0.799, 0.4594, 0.8389, 0.3776, 0.8376, 0.3075, 0.8366, 0.0, 0.0, 0.0, 0.0, 0.0, 0.0, 0.0, 0.0, 0.0, 0.0, 0.0, 0.0, 0.0, 0.0, 0.0, 0.0, 0.0, 0.0, 0.0, 0.0, 0.0, 0.0, 0.0, 0.0, 0.0, 0.0, 0.0, 0.0, 0.0, 0.0, 0.0, 0.0, 0.0, 0.0, 0.0, 0.0, 0.0, 0.0, 0.0, 0.0, 0.0, 0.0, 0.0, 0.0, 0.0, 0.0, 0.0, 0.0, 0.0, 0.0, 0.0, 0.0, 0.0, 0.0, 0.0, 0.0, 0.0, 0.0, 0.0, 0.0, 0.0, 0.0, 0.0, 0.0, 0.0, 0.0, 0.0, 0.0, 0.0, 0.0, 0.0, 0.0, 0.0, 0.0, 0.0, 0.0, 0.0, 0.0, 0.0, 0.0, 0.0, 0.0, 0.0, 0.0, 0.0, 0.0, 0.0, 0.0])
me_cube_shard_041.materials.append(mat_cube_outer)
me_cube_shard_041.materials.append(mat_cube_inner)
me_cube_shard_041.use_remesh_preserve_volume = False
me_cube_shard_041.use_remesh_preserve_attributes = False
me_cube_shard_041.use_mirror_vertex_groups = False
me_cube_shard_041.update()
me_cube_shard_040 = bpy.data.meshes.new('Cube_shard.040')
me_cube_shard_040.from_pydata([(-0.03528, -0.08599, -0.4163), (-0.08553, 0.0922, -0.3545), (-0.08553, 0.09487, -0.3536), (0.1145, -0.08012, -0.4058), (0.1145, -0.08104, -0.4061), (-0.009894, -0.08599, -0.4149), (-0.03612, -0.08599, -0.4164), (-0.08553, -0.04208, -0.4033), (-0.08553, 0.0003407, -0.3879), (-0.08553, 0.193, 0.09062), (0.1145, -0.07964, -0.4035), (0.1145, -0.08599, -0.4079), (0.09047, -0.08599, -0.4092), (-0.08553, -0.08599, -0.4163), (-0.08553, 0.1937, 0.09399), (0.1145, 0.06987, 0.2732), (-0.08553, 0.1937, 0.09403), (0.103, 0.0789, 0.2717), (0.1145, 0.07002, 0.2739), (-0.08553, 0.04834, 0.3092), (-0.08553, 0.1058, 0.2242), (0.1145, -0.07369, 0.3346), (-0.08553, 0.04751, 0.3096), (0.114, -0.08599, 0.3398), (0.1145, -0.08599, 0.3397), (-0.08553, -0.08599, 0.3659), (0.05262, -0.08599, 0.3478)], [], [(0, 1, 2, 3, 4, 5), (6, 7, 8, 1, 0), (9, 10, 3, 2), (5, 4, 11, 12), (7, 6, 13), (10, 9, 14, 15), (15, 14, 16, 17, 18), (19, 17, 16, 20), (18, 17, 21), (22, 23, 24, 21, 17, 19), (23, 22, 25, 26), (26, 12, 11, 24, 23), (25, 13, 6, 0, 5, 12, 26), (24, 11, 4, 3, 10, 15, 18, 21), (20, 8, 7, 13, 25, 22, 19), (8, 20, 16, 14, 9, 2, 1)])
_uv = me_cube_shard_040.uv_layers.new(name='UVMap')
_uv.uv.foreach_set('vector', [0.0005891, 0.1664, 0.1055, 0.003246, 0.1076, 0.001346, 0.1076, 0.2705, 0.1069, 0.2711, 0.01795, 0.1847, 1.209e-05, 0.1658, 0.0005429, 0.0988, 0.03371, 0.06861, 0.1055, 0.003246, 0.0005891, 0.1664, 0.7384, 0.1515, 0.9927, 0.6895, 0.9927, 0.6917, 0.7384, 0.6036, 0.01795, 0.1847, 0.1069, 0.2711, 0.103, 0.2746, 0.0866, 0.2573, 0.3144, 0.001356, 0.3144, 0.06833, 0.281, 0.03232, 0.9927, 0.6895, 0.7384, 0.1515, 0.7384, 0.1481, 0.9927, 0.000737, 0.9927, 0.000737, 0.7384, 0.1481, 0.7384, 0.1481, 0.9781, 0.0002987, 0.9927, 2.395e-05, 0.531, 0.6932, 0.531, 0.8866, 0.2809, 0.7571, 0.4322, 0.7184, 0.7467, 0.9535, 0.7371, 0.9425, 0.9015, 0.9457, 0.7709, 0.7518, 0.9147, 0.9445, 0.9147, 0.945, 0.9015, 0.9457, 0.7371, 0.9425, 0.7701, 0.7519, 0.9147, 0.9445, 0.7709, 0.7518, 0.9147, 0.7446, 0.9147, 0.883, 0.0, 0.0, 0.0, 0.0, 0.0, 0.0, 0.0, 0.0, 0.0, 0.0, 0.0, 0.0, 0.0, 0.0, 0.0, 0.0, 0.0, 0.0, 0.0, 0.0, 0.0, 0.0, 0.0, 0.0, 0.0, 0.0, 0.0, 0.0, 0.0, 0.0, 0.0, 0.0, 0.0, 0.0, 0.0, 0.0, 0.0, 0.0, 0.0, 0.0, 0.0, 0.0, 0.0, 0.0, 0.0, 0.0, 0.0, 0.0, 0.0, 0.0, 0.0, 0.0, 0.0, 0.0, 0.0, 0.0, 0.0, 0.0, 0.0, 0.0, 0.0, 0.0, 0.0, 0.0, 0.0, 0.0, 0.0, 0.0])
me_cube_shard_040.materials.append(mat_cube_outer)
me_cube_shard_040.materials.append(mat_cube_inner)
me_cube_shard_040.use_remesh_preserve_volume = False
me_cube_shard_040.use_remesh_preserve_attributes = False
me_cube_shard_040.use_mirror_vertex_groups = False
me_cube_shard_040.update()
me_cube_shard_039 = bpy.data.meshes.new('Cube_shard.039')
me_cube_shard_039.from_pydata([(0.09925, -0.1049, -0.3614), (-0.1008, -0.1135, -0.3406), (-0.1008, 0.08497, -0.3028), (-0.1008, 0.1388, -0.2925), (-0.03098, 0.1388, -0.3003), (0.09925, 0.1388, -0.3149), (0.09925, 0.08583, -0.325), (0.09925, -0.2506, -0.1748), (-0.1008, -0.2347, -0.1855), (0.09925, -0.2358, -0.1054), (-0.01237, -0.2215, -0.08583), (-0.05543, -0.216, -0.07828), (-0.1008, -0.2342, -0.1832), (-0.1008, -0.2101, -0.07034), (-0.1007, 0.1388, 0.5233), (0.09104, -0.05036, 0.4563), (0.09925, -0.05039, 0.4564), (0.09925, 0.06929, 0.4995), (0.09925, 0.1388, 0.5246), (0.01024, 0.1388, 0.524), (-0.1008, 0.1388, 0.5233), (-0.1008, 0.06924, 0.4982), (-0.1008, -0.04967, 0.4554), (-0.06563, -0.0498, 0.4555), (-0.1008, 0.06165, 0.301), (0.09925, 0.06165, 0.301)], [], [(0, 1, 2, 3, 4, 5, 6), (7, 8, 1, 0), (8, 7, 9, 10, 11, 12), (12, 11, 13), (14, 15, 16, 17, 18, 19), (15, 14, 20, 21, 22, 23), (19, 4, 3, 20, 14), (18, 5, 4, 19), (20, 3, 2, 24, 21), (25, 6, 5, 18, 17), (13, 24, 2, 1, 8, 12), (21, 24, 22), (16, 25, 17), (6, 25, 9, 7, 0), (10, 24, 13, 11), (22, 24, 23), (24, 25, 16, 15, 23), (9, 25, 24, 10)])
_uv = me_cube_shard_039.uv_layers.new(name='UVMap')
_uv.uv.foreach_set('vector', [0.1729, 0.2166, 0.0008601, 0.2205, 0.0008602, 0.04773, 0.0008601, 0.0008884, 0.06087, 0.002139, 0.1729, 0.004474, 0.1729, 0.05057, 0.6548, 7.778e-05, 0.8258, 0.01563, 0.8258, 0.1839, 0.6548, 0.2024, 0.9991, 0.5437, 0.8275, 0.5377, 0.8275, 0.477, 0.9233, 0.4581, 0.9602, 0.4508, 0.9991, 0.5418, 0.9991, 0.5418, 0.9602, 0.4508, 0.9991, 0.4431, 0.6794, 0.7401, 0.5154, 0.9116, 0.5084, 0.9117, 0.5084, 0.8029, 0.5084, 0.7397, 0.5845, 0.7399, 0.5154, 0.9116, 0.6794, 0.7401, 0.6794, 0.7401, 0.6794, 0.8033, 0.6794, 0.9114, 0.6494, 0.9114, 0.0, 0.0, 0.0, 0.0, 0.0, 0.0, 0.0, 0.0, 0.0, 0.0, 0.0, 0.0, 0.0, 0.0, 0.0, 0.0, 0.0, 0.0, 0.0, 0.0, 0.0, 0.0, 0.0, 0.0, 0.0, 0.0, 0.0, 0.0, 0.0, 0.0, 0.0, 0.0, 0.0, 0.0, 0.0, 0.0, 0.0, 0.0, 0.0, 0.0, 0.0, 0.0, 0.0, 0.0, 0.0, 0.0, 0.0, 0.0, 0.0, 0.0, 0.0, 0.0, 0.0, 0.0, 0.0, 0.0, 0.0, 0.0, 0.0, 0.0, 0.0, 0.0, 0.0, 0.0, 0.0, 0.0, 0.0, 0.0, 0.0, 0.0, 0.0, 0.0, 0.0, 0.0, 0.0, 0.0, 0.0, 0.0, 0.0, 0.0, 0.0, 0.0, 0.0, 0.0, 0.0, 0.0, 0.0, 0.0, 0.0, 0.0, 0.0, 0.0, 0.0, 0.0, 0.0, 0.0, 0.0, 0.0, 0.0, 0.0, 0.0, 0.0, 0.0, 0.0])
me_cube_shard_039.materials.append(mat_cube_outer)
me_cube_shard_039.materials.append(mat_cube_inner)
me_cube_shard_039.use_remesh_preserve_volume = False
me_cube_shard_039.use_remesh_preserve_attributes = False
me_cube_shard_039.use_mirror_vertex_groups = False
me_cube_shard_039.update()
me_cube_shard_038 = bpy.data.meshes.new('Cube_shard.038')
me_cube_shard_038.from_pydata([(0.1046, -0.2121, 0.01834), (-0.09541, -0.2533, -0.02267), (-0.09541, 0.1108, -0.3948), (-0.09541, 0.1385, -0.4232), (-0.06015, 0.1385, -0.4085), (0.1046, 0.1385, -0.34), (0.1046, 0.1074, -0.3082), (0.1046, -0.1052, 0.2207), (-0.09541, -0.1138, 0.2415), (0.1046, 0.08558, 0.2571), (0.1046, 0.1385, 0.2672), (-0.02563, 0.1385, 0.2818), (-0.09541, 0.1385, 0.2896), (-0.09541, 0.08472, 0.2793)], [], [(0, 1, 2, 3, 4, 5, 6), (7, 8, 1, 0), (8, 7, 9, 10, 11, 12, 13), (11, 4, 3, 12), (10, 5, 4, 11), (12, 3, 2, 13), (9, 6, 5, 10), (13, 2, 1, 8), (6, 9, 7, 0)])
_uv = me_cube_shard_038.uv_layers.new(name='UVMap')
_uv.uv.foreach_set('vector', [0.1809, 0.4863, 0.0009004, 0.4859, 0.0009003, 0.03582, 0.0009003, 0.001493, 0.03264, 0.01055, 0.1809, 0.05288, 0.1809, 0.09135, 0.6444, 0.01243, 0.8179, 6.182e-05, 0.8179, 0.2583, 0.6444, 0.2103, 0.0008698, 0.6177, 0.1748, 0.6217, 0.1748, 0.7895, 0.1748, 0.8361, 0.06155, 0.8385, 0.0008697, 0.8398, 0.0008697, 0.7924, 0.0, 0.0, 0.0, 0.0, 0.0, 0.0, 0.0, 0.0, 0.0, 0.0, 0.0, 0.0, 0.0, 0.0, 0.0, 0.0, 0.0, 0.0, 0.0, 0.0, 0.0, 0.0, 0.0, 0.0, 0.0, 0.0, 0.0, 0.0, 0.0, 0.0, 0.0, 0.0, 0.0, 0.0, 0.0, 0.0, 0.0, 0.0, 0.0, 0.0, 0.0, 0.0, 0.0, 0.0, 0.0, 0.0, 0.0, 0.0])
me_cube_shard_038.materials.append(mat_cube_outer)
me_cube_shard_038.materials.append(mat_cube_inner)
me_cube_shard_038.use_remesh_preserve_volume = False
me_cube_shard_038.use_remesh_preserve_attributes = False
me_cube_shard_038.use_mirror_vertex_groups = False
me_cube_shard_038.update()
me_cube_shard_037 = bpy.data.meshes.new('Cube_shard.037')
me_cube_shard_037.from_pydata([(-0.005022, 0.1299, -0.4367), (0.09915, 0.1259, -0.4493), (0.09915, 0.0955, -0.4588), (0.09915, -0.1229, -0.5275), (0.01237, -0.1229, -0.518), (-0.1009, -0.1229, -0.5057), (-0.1009, 0.09341, -0.4377), (-0.1009, 0.1299, -0.4262), (-0.03451, 0.1299, -0.4335), (0.09915, 0.1298, -0.4444), (-0.1009, -0.05929, 0.5163), (0.09915, -0.03015, 0.5183), (0.09915, 0.001414, 0.4913), (0.09915, 0.1143, 0.395), (0.09915, 0.2073, 0.3156), (-0.09056, 0.1856, 0.3086), (-0.1009, 0.1844, 0.3082), (-0.1009, 0.1198, 0.3634), (-0.1009, 0.004318, 0.462), (-0.1009, -0.1229, 0.5245), (-0.03984, -0.1229, 0.5262), (0.09915, -0.1229, 0.5302), (0.09915, 0.1324, 0.2915), (-0.1009, 0.1324, 0.2915)], [], [(0, 1, 2, 3, 4, 5, 6, 7, 8), (1, 0, 9), (10, 11, 12, 13, 14, 15, 16, 17, 18), (11, 10, 19, 20, 21), (20, 4, 3, 21), (19, 5, 4, 20), (21, 3, 2, 12, 11), (5, 19, 10, 18, 6), (12, 2, 1, 9, 22, 13), (23, 7, 6, 18, 17), (22, 9, 0, 8), (13, 22, 14), (16, 23, 17), (7, 23, 22, 8), (14, 22, 23, 15), (15, 23, 16)])
_uv = me_cube_shard_037.uv_layers.new(name='UVMap')
_uv.uv.foreach_set('vector', [0.06276, 0.1599, 0.0005968, 0.1554, 0.0005968, 0.1365, 0.0005968, 0.0006418, 0.05238, 0.002324, 0.1199, 0.004518, 0.1199, 0.1391, 0.1199, 0.1618, 0.08036, 0.1605, 0.7602, 6.997e-05, 0.8221, 0.007358, 0.7602, 0.003783, 0.3864, 0.6117, 0.5057, 0.6241, 0.5057, 0.6487, 0.5057, 0.7368, 0.5057, 0.8094, 0.3925, 0.8023, 0.3864, 0.8019, 0.3864, 0.7515, 0.3864, 0.6613, 0.0005938, 0.6282, 0.1194, 0.6452, 0.1194, 0.6833, 0.08312, 0.6834, 0.0005938, 0.6837, 0.0, 0.0, 0.0, 0.0, 0.0, 0.0, 0.0, 0.0, 0.0, 0.0, 0.0, 0.0, 0.0, 0.0, 0.0, 0.0, 0.0, 0.0, 0.0, 0.0, 0.0, 0.0, 0.0, 0.0, 0.0, 0.0, 0.0, 0.0, 0.0, 0.0, 0.0, 0.0, 0.0, 0.0, 0.0, 0.0, 0.0, 0.0, 0.0, 0.0, 0.0, 0.0, 0.0, 0.0, 0.0, 0.0, 0.0, 0.0, 0.0, 0.0, 0.0, 0.0, 0.0, 0.0, 0.0, 0.0, 0.0, 0.0, 0.0, 0.0, 0.0, 0.0, 0.0, 0.0, 0.0, 0.0, 0.0, 0.0, 0.0, 0.0, 0.0, 0.0, 0.0, 0.0, 0.0, 0.0, 0.0, 0.0, 0.0, 0.0, 0.0, 0.0, 0.0, 0.0, 0.0, 0.0, 0.0, 0.0, 0.0, 0.0, 0.0, 0.0, 0.0, 0.0, 0.0, 0.0, 0.0, 0.0, 0.0, 0.0])
me_cube_shard_037.materials.append(mat_cube_outer)
me_cube_shard_037.materials.append(mat_cube_inner)
me_cube_shard_037.use_remesh_preserve_volume = False
me_cube_shard_037.use_remesh_preserve_attributes = False
me_cube_shard_037.use_mirror_vertex_groups = False
me_cube_shard_037.update()
me_cube_shard_036 = bpy.data.meshes.new('Cube_shard.036')
me_cube_shard_036.from_pydata([(0.1017, -0.1195, -0.248), (-0.09832, -0.1292, -0.2794), (-0.09832, 0.1166, -0.2518), (-0.09832, 0.1357, -0.2497), (0.0783, 0.1357, -0.223), (0.1017, 0.1357, -0.2194), (0.1017, 0.1177, -0.2214), (0.1017, -0.1223, -0.1626), (0.1017, -0.1358, 0.2445), (0.07438, -0.1373, 0.2445), (-0.09832, -0.1466, 0.2445), (-0.09832, -0.1326, -0.1788), (0.1017, 0.1357, 0.2445), (-0.09832, 0.1357, 0.2445)], [], [(0, 1, 2, 3, 4, 5, 6), (1, 0, 7, 8, 9, 10, 11), (9, 12, 13, 10), (8, 12, 9), (3, 13, 12, 4), (10, 13, 11), (7, 12, 8), (2, 13, 3), (4, 12, 5), (13, 2, 1, 11), (6, 12, 7, 0), (5, 12, 6)])
_uv = me_cube_shard_036.uv_layers.new(name='UVMap')
_uv.uv.foreach_set('vector', [0.2118, 0.2686, 0.001054, 0.2823, 0.001054, 0.02462, 0.001054, 0.00458, 0.1871, 0.001477, 0.2118, 0.001066, 0.2118, 0.01988, 0.5799, 0.0001616, 0.7885, 0.03248, 0.7885, 0.1215, 0.7885, 0.5459, 0.76, 0.546, 0.5799, 0.5463, 0.5799, 0.105, 0.0, 0.0, 0.0, 0.0, 0.0, 0.0, 0.0, 0.0, 0.0, 0.0, 0.0, 0.0, 0.0, 0.0, 0.0, 0.0, 0.0, 0.0, 0.0, 0.0, 0.0, 0.0, 0.0, 0.0, 0.0, 0.0, 0.0, 0.0, 0.0, 0.0, 0.0, 0.0, 0.0, 0.0, 0.0, 0.0, 0.0, 0.0, 0.0, 0.0, 0.0, 0.0, 0.0, 0.0, 0.0, 0.0, 0.0, 0.0, 0.0, 0.0, 0.0, 0.0, 0.0, 0.0, 0.0, 0.0, 0.0, 0.0, 0.0, 0.0, 0.0, 0.0, 0.0, 0.0, 0.0, 0.0, 0.0, 0.0])
me_cube_shard_036.materials.append(mat_cube_outer)
me_cube_shard_036.materials.append(mat_cube_inner)
me_cube_shard_036.use_remesh_preserve_volume = False
me_cube_shard_036.use_remesh_preserve_attributes = False
me_cube_shard_036.use_mirror_vertex_groups = False
me_cube_shard_036.update()
me_cube_shard_035 = bpy.data.meshes.new('Cube_shard.035')
me_cube_shard_035.from_pydata([(-0.1042, -0.07654, -0.5254), (0.09583, -0.0474, -0.5234), (0.09583, -0.1401, -0.5115), (-0.04316, -0.1401, -0.5154), (-0.1042, -0.1401, -0.5172), (-0.1042, -0.02325, -0.4755), (-0.1042, 0.05424, -0.403), (-0.1042, 0.1909, -0.275), (0.09583, 0.2785, -0.2184), (0.09583, 0.05806, -0.4247), (0.09583, -0.02096, -0.4986), (-0.1042, 0.0003231, 0.5066), (0.09583, 0.1423, 0.3399), (-0.1042, -0.1282, 0.6369), (-0.1042, -0.134, 0.6427), (-0.1042, -0.1401, 0.649), (-0.1014, -0.1401, 0.6486), (0.09583, -0.1401, 0.6263), (0.09583, -0.1315, 0.6175), (0.09583, -0.1234, 0.6093)], [], [(0, 1, 2, 3, 4), (1, 0, 5, 6, 7, 8, 9, 10), (11, 12, 8, 7), (12, 11, 13, 14, 15, 16, 17, 18, 19), (16, 3, 2, 17), (15, 4, 3, 16), (17, 2, 1, 10, 18), (4, 15, 14, 5, 0), (18, 10, 9, 19), (5, 14, 13, 6), (19, 9, 8, 12), (6, 13, 11, 7)])
_uv = me_cube_shard_035.uv_layers.new(name='UVMap')
_uv.uv.foreach_set('vector', [0.1479, 0.04845, 0.000736, 0.06953, 0.000736, 0.0007446, 0.103, 0.001117, 0.1479, 0.00128, 0.8502, 0.3288, 0.7024, 0.3454, 0.7024, 0.2917, 0.7024, 0.2136, 0.7024, 0.07588, 0.8502, 0.0003776, 0.8502, 0.2225, 0.8502, 0.3021, 1.016, 1.185, 0.8517, 1.041, 0.8517, 0.6181, 1.016, 0.5929, 0.0007381, 0.8473, 0.1484, 1.008, 0.1484, 1.143, 0.1484, 1.149, 0.1484, 1.155, 0.1463, 1.155, 0.0007381, 1.143, 0.0007381, 1.134, 0.0007381, 1.126, 0.0, 0.0, 0.0, 0.0, 0.0, 0.0, 0.0, 0.0, 0.0, 0.0, 0.0, 0.0, 0.0, 0.0, 0.0, 0.0, 0.0, 0.0, 0.0, 0.0, 0.0, 0.0, 0.0, 0.0, 0.0, 0.0, 0.0, 0.0, 0.0, 0.0, 0.0, 0.0, 0.0, 0.0, 0.0, 0.0, 0.0, 0.0, 0.0, 0.0, 0.0, 0.0, 0.0, 0.0, 0.0, 0.0, 0.0, 0.0, 0.0, 0.0, 0.0, 0.0, 0.0, 0.0, 0.0, 0.0, 0.0, 0.0, 0.0, 0.0, 0.0, 0.0, 0.0, 0.0, 0.0, 0.0, 0.0, 0.0])
me_cube_shard_035.materials.append(mat_cube_outer)
me_cube_shard_035.materials.append(mat_cube_inner)
me_cube_shard_035.use_remesh_preserve_volume = False
me_cube_shard_035.use_remesh_preserve_attributes = False
me_cube_shard_035.use_mirror_vertex_groups = False
me_cube_shard_035.update()
me_cube_shard_034 = bpy.data.meshes.new('Cube_shard.034')
me_cube_shard_034.from_pydata([(-0.1019, -0.04659, -0.2608), (0.09758, -0.1801, -0.2306), (0.03623, -0.1801, -0.2225), (-0.1019, -0.1801, -0.2045), (0.08661, -0.0152, -0.2987), (0.09808, -0.1678, -0.2358), (0.09808, -0.1801, -0.2306), (-0.1019, -0.04576, -0.2611), (-0.1019, 0.03172, -0.2297), (-0.1019, 0.3632, -0.09526), (-0.07015, 0.3747, -0.09903), (0.09808, -0.02408, -0.2964), (0.03206, 0.4116, -0.1111), (0.09808, 0.4354, -0.119), (0.09808, 0.4307, -0.1209), (0.09808, -0.007065, -0.2984), (0.09808, 0.02191, -0.2866), (0.09808, 0.06868, 0.3448), (-0.00609, 0.07265, 0.3574), (-0.03558, 0.07266, 0.3606), (-0.1019, 0.07268, 0.3678), (-0.1019, 0.03618, 0.3563), (-0.1019, -0.1801, 0.2884), (0.0113, -0.1801, 0.276), (0.09808, -0.1801, 0.2666), (0.09808, 0.03828, 0.3352), (0.09808, 0.07259, 0.3404), (0.09808, 0.0714, 0.0006957), (-0.1019, 0.0714, 0.0006957)], [], [(0, 1, 2, 3), (4, 5, 6, 1, 0, 7), (4, 7, 8, 9, 10), (5, 4, 11), (4, 10, 12, 13, 14), (11, 4, 15), (4, 14, 16, 15), (17, 18, 19, 20, 21, 22, 23, 24, 25), (18, 17, 26), (23, 2, 1, 6, 24), (22, 3, 2, 23), (24, 6, 5, 11, 15, 16, 27, 25), (28, 8, 7, 0, 3, 22, 21), (13, 27, 16, 14), (25, 27, 26, 17), (20, 28, 21), (8, 28, 9), (12, 27, 13), (26, 27, 28, 19, 18), (19, 28, 20), (27, 12, 10, 9, 28)])
_uv = me_cube_shard_034.uv_layers.new(name='UVMap')
_uv.uv.foreach_set('vector', [0.02697, 0.1616, 0.1417, 0.007924, 0.1417, 0.05697, 0.1417, 0.1674, 0.0, 0.009551, 0.1311, 0.006996, 0.1417, 0.007529, 0.1417, 0.007924, 0.02697, 0.1616, 0.02626, 0.1616, 0.1703, 0.5265, 0.3242, 0.5153, 0.3242, 0.5816, 0.3242, 0.8651, 0.2982, 0.8724, 0.1311, 0.006996, 0.0, 0.009551, 0.007629, 0.0007659, 0.1703, 0.5265, 0.2982, 0.8724, 0.2148, 0.8959, 0.1609, 0.9111, 0.1609, 0.9071, 0.3327, 0.6845, 0.3327, 0.6961, 0.322, 0.6929, 0.1703, 0.5265, 0.1609, 0.9071, 0.1609, 0.5574, 0.1609, 0.5326, 0.6286, 0.5234, 0.7116, 0.5174, 0.7351, 0.5166, 0.788, 0.5149, 0.788, 0.5452, 0.788, 0.7249, 0.6977, 0.7279, 0.6286, 0.7301, 0.6286, 0.5487, 0.07721, 0.5202, 0.1603, 0.5256, 0.1603, 0.5302, 0.0, 0.0, 0.0, 0.0, 0.0, 0.0, 0.0, 0.0, 0.0, 0.0, 0.0, 0.0, 0.0, 0.0, 0.0, 0.0, 0.0, 0.0, 0.0, 0.0, 0.0, 0.0, 0.0, 0.0, 0.0, 0.0, 0.0, 0.0, 0.0, 0.0, 0.0, 0.0, 0.0, 0.0, 0.0, 0.0, 0.0, 0.0, 0.0, 0.0, 0.0, 0.0, 0.0, 0.0, 0.0, 0.0, 0.0, 0.0, 0.0, 0.0, 0.0, 0.0, 0.0, 0.0, 0.0, 0.0, 0.0, 0.0, 0.0, 0.0, 0.0, 0.0, 0.0, 0.0, 0.0, 0.0, 0.0, 0.0, 0.0, 0.0, 0.0, 0.0, 0.0, 0.0, 0.0, 0.0, 0.0, 0.0, 0.0, 0.0, 0.0, 0.0, 0.0, 0.0, 0.0, 0.0, 0.0, 0.0, 0.0, 0.0, 0.0, 0.0, 0.0, 0.0, 0.0, 0.0, 0.0, 0.0, 0.0, 0.0, 0.0, 0.0, 0.0, 0.0, 0.0, 0.0, 0.0, 0.0])
me_cube_shard_034.materials.append(mat_cube_outer)
me_cube_shard_034.materials.append(mat_cube_inner)
me_cube_shard_034.use_remesh_preserve_volume = False
me_cube_shard_034.use_remesh_preserve_attributes = False
me_cube_shard_034.use_mirror_vertex_groups = False
me_cube_shard_034.update()
me_cube_shard_033 = bpy.data.meshes.new('Cube_shard.033')
me_cube_shard_033.from_pydata([(0.09725, -0.1936, -0.374), (-0.1027, -0.1674, -0.3573), (-0.1027, -0.06909, -0.3408), (-0.1027, 0.1332, -0.3068), (0.09725, 0.1324, -0.3193), (0.09725, -0.07782, -0.3546), (0.09725, -0.1818, -0.372), (0.09725, -0.1883, 0.3634), (-0.1027, -0.1624, 0.3467), (0.09725, -0.1935, -0.3619), (-0.1027, 0.2562, 0.13), (0.09725, 0.2681, 0.1628), (0.09725, -0.06762, 0.3994), (-0.1027, -0.08432, 0.37), (0.09725, 0.2556, 0.1716), (-0.1027, 0.2376, 0.1432)], [], [(0, 1, 2, 3, 4, 5, 6), (7, 8, 1, 0, 9), (10, 11, 4, 3), (12, 13, 8, 7), (13, 12, 14, 11, 10, 15), (9, 6, 5, 14, 12, 7), (6, 9, 0), (14, 5, 4, 11), (2, 15, 10, 3), (15, 2, 1, 8, 13)])
_uv = me_cube_shard_033.uv_layers.new(name='UVMap')
_uv.uv.foreach_set('vector', [0.1639, 0.2714, 0.0008154, 0.2481, 0.0008154, 0.167, 0.0008154, 1.176e-05, 0.1639, 0.002363, 0.1639, 0.1758, 0.1639, 0.2617, 0.5377, 1.192, 0.3736, 1.179, 0.3736, 0.606, 0.5377, 0.5923, 0.5377, 0.6021, 0.3736, 0.02843, 0.5363, 0.0001415, 0.5363, 0.4077, 0.3736, 0.3978, 0.1647, 0.7329, 0.0008194, 0.713, 0.0008194, 0.6467, 0.1647, 0.6304, 0.538, 0.5949, 0.703, 0.5922, 0.703, 0.914, 0.703, 0.9265, 0.538, 0.9339, 0.538, 0.9154, 0.0, 0.0, 0.0, 0.0, 0.0, 0.0, 0.0, 0.0, 0.0, 0.0, 0.0, 0.0, 0.0, 0.0, 0.0, 0.0, 0.0, 0.0, 0.0, 0.0, 0.0, 0.0, 0.0, 0.0, 0.0, 0.0, 0.0, 0.0, 0.0, 0.0, 0.0, 0.0, 0.0, 0.0, 0.0, 0.0, 0.0, 0.0, 0.0, 0.0, 0.0, 0.0, 0.0, 0.0])
me_cube_shard_033.materials.append(mat_cube_outer)
me_cube_shard_033.materials.append(mat_cube_inner)
me_cube_shard_033.use_remesh_preserve_volume = False
me_cube_shard_033.use_remesh_preserve_attributes = False
me_cube_shard_033.use_mirror_vertex_groups = False
me_cube_shard_033.update()
me_cube_shard_032 = bpy.data.meshes.new('Cube_shard.032')
me_cube_shard_032.from_pydata([(-0.04971, -0.3697, 0.1235), (-0.09997, -0.1915, 0.1853), (-0.09997, -0.2833, 0.152), (-0.09997, -0.3257, 0.1366), (-0.05056, -0.3697, 0.1235), (0.1, -0.3638, 0.1341), (-0.09997, -0.1888, 0.1863), (-0.02433, -0.3697, 0.125), (0.1, -0.3647, 0.1338), (-0.09997, -0.3251, 0.1361), (0.09662, -0.3697, -0.024), (0.08309, -0.3697, -0.01045), (0.1, 0.147, 0.2111), (-0.09997, 0.1354, 0.2352), (0.1, -0.2843, 0.1461), (0.07604, -0.3697, 0.1306), (0.1, -0.3697, 0.132), (-0.09997, -0.3245, 0.1356), (0.1, -0.2513, -0.1254), (0.1, -0.3211, -0.0676), (0.1, -0.3697, -0.02742), (0.1, 0.1797, 0.1312), (0.1, 0.2873, -0.1322), (-0.09997, 0.3608, -0.3165), (-0.09997, 0.1784, 0.13), (-0.09997, 0.2198, -0.3153), (0.1, -0.2486, -0.1277), (-0.09997, -0.2909, 0.1078), (-0.09997, -0.06298, -0.08103), (0.1, -0.1176, -0.1288)], [], [(0, 1, 2, 3, 4), (5, 6, 1, 0, 7, 8), (9, 10, 11, 4, 3), (12, 13, 6, 5, 14), (8, 7, 15, 16), (17, 18, 19, 20, 10, 9), (13, 12, 21, 22, 23, 24), (25, 26, 18, 17, 27, 28), (26, 25, 23, 22, 29), (15, 11, 10, 20, 16), (11, 15, 7, 0, 4), (16, 20, 19, 14, 5, 8), (14, 19, 18, 26, 29, 21, 12), (21, 29, 22), (24, 28, 27, 2, 1, 6, 13), (28, 24, 23, 25), (2, 27, 17, 9, 3)])
_uv = me_cube_shard_032.uv_layers.new(name='UVMap')
_uv.uv.foreach_set('vector', [0.0004781, 0.08904, 0.08564, 0.2214, 0.02736, 0.1684, 0.0004407, 0.1439, 9.815e-06, 0.08953, 0.08734, 0.004556, 0.08734, 0.223, 0.08564, 0.2214, 0.0004781, 0.08904, 0.01457, 0.07414, 0.08676, 0.004027, 0.5027, 0.02168, 0.3024, 0.07635, 0.3162, 0.06937, 0.4523, 0.0004674, 0.5027, 0.02098, 0.463, 0.5322, 0.6256, 0.5386, 0.6256, 0.803, 0.463, 0.9489, 0.463, 0.8841, 0.08676, 0.004027, 0.01457, 0.07414, 0.07029, 0.01524, 0.08361, 0.001165, 0.5027, 0.0223, 0.2989, 0.202, 0.2989, 0.1289, 0.2989, 0.07811, 0.3024, 0.07635, 0.5027, 0.02168, 0.941, 0.9765, 0.7796, 0.955, 0.7796, 0.8853, 0.7796, 0.6558, 0.941, 0.4958, 0.941, 0.8849, 0.5027, 0.5923, 0.2989, 0.2049, 0.2989, 0.202, 0.5027, 0.0223, 0.5027, 0.05743, 0.5027, 0.2962, 0.9989, 0.4931, 0.7799, 0.1141, 0.7799, 0.0003027, 0.9989, 0.06084, 0.9989, 0.3875, 0.0, 0.0, 0.0, 0.0, 0.0, 0.0, 0.0, 0.0, 0.0, 0.0, 0.0, 0.0, 0.0, 0.0, 0.0, 0.0, 0.0, 0.0, 0.0, 0.0, 0.0, 0.0, 0.0, 0.0, 0.0, 0.0, 0.0, 0.0, 0.0, 0.0, 0.0, 0.0, 0.0, 0.0, 0.0, 0.0, 0.0, 0.0, 0.0, 0.0, 0.0, 0.0, 0.0, 0.0, 0.0, 0.0, 0.0, 0.0, 0.0, 0.0, 0.0, 0.0, 0.0, 0.0, 0.0, 0.0, 0.0, 0.0, 0.0, 0.0, 0.0, 0.0, 0.0, 0.0, 0.0, 0.0, 0.0, 0.0, 0.0, 0.0, 0.0, 0.0, 0.0, 0.0, 0.0, 0.0, 0.0, 0.0, 0.0, 0.0, 0.0, 0.0, 0.0, 0.0])
me_cube_shard_032.materials.append(mat_cube_outer)
me_cube_shard_032.materials.append(mat_cube_inner)
me_cube_shard_032.use_remesh_preserve_volume = False
me_cube_shard_032.use_remesh_preserve_attributes = False
me_cube_shard_032.use_mirror_vertex_groups = False
me_cube_shard_032.update()
me_cube_shard_031 = bpy.data.meshes.new('Cube_shard.031')
me_cube_shard_031.from_pydata([(-0.07813, 0.001014, 0.009327), (0.02604, -0.002956, -0.003265), (0.02604, 0.0009871, 0.001591), (0.02604, 0.0009547, -0.007654)], [], [(0, 1, 2), (1, 0, 3), (3, 2, 1), (2, 3, 0)])
_uv = me_cube_shard_031.uv_layers.new(name='UVMap')
_uv.uv.foreach_set('vector', [0.0624, 0.369, 0.0005934, 0.3762, 0.0005934, 0.3725, 0.6259, 0.8486, 0.5638, 0.8526, 0.6259, 0.8451, 0.0, 0.0, 0.0, 0.0, 0.0, 0.0, 0.0, 0.0, 0.0, 0.0, 0.0, 0.0])
me_cube_shard_031.materials.append(mat_cube_outer)
me_cube_shard_031.materials.append(mat_cube_inner)
me_cube_shard_031.use_remesh_preserve_volume = False
me_cube_shard_031.use_remesh_preserve_attributes = False
me_cube_shard_031.use_mirror_vertex_groups = False
me_cube_shard_031.update()
me_cube_shard_030 = bpy.data.meshes.new('Cube_shard.030')
me_cube_shard_030.from_pydata([(0.1038, -0.1671, -0.2183), (-0.09616, -0.09364, -0.4025), (-0.09616, -0.07447, -0.4353), (0.02677, -0.05342, -0.4353), (0.1038, -0.04022, -0.4353), (0.1038, -0.3075, 0.1251), (-0.09616, -0.3191, 0.1491), (-0.09616, -0.2761, 0.04397), (0.1038, -0.2748, 0.04513), (0.1038, -0.1392, 0.3686), (-0.09616, -0.2065, 0.3121), (0.1038, 0.08105, 0.5129), (-0.09616, 0.1521, 0.5469), (0.1038, 0.1027, 0.3753), (0.1038, 0.2305, -0.4353), (-0.005807, 0.2723, -0.4353), (-0.09616, 0.3068, -0.4353), (-0.09616, 0.1699, 0.434)], [], [(0, 1, 2, 3, 4), (5, 6, 7, 1, 0, 8), (6, 5, 9, 10), (11, 12, 10, 9), (12, 11, 13, 14, 15, 16, 17), (3, 15, 14, 4), (2, 16, 15, 3), (13, 8, 0, 4, 14), (16, 2, 1, 7, 17), (8, 13, 11, 9, 5), (17, 7, 6, 10, 12)])
_uv = me_cube_shard_030.uv_layers.new(name='UVMap')
_uv.uv.foreach_set('vector', [0.1462, 0.1818, 0.0007275, 0.04066, 0.0007275, 0.01334, 0.09015, 0.00569, 0.1462, 0.0008958, 0.8552, 0.4489, 0.9991, 0.4298, 0.9991, 0.5115, 0.9991, 0.8586, 0.8552, 0.7159, 0.8552, 0.5111, 0.5259, 0.7009, 0.6707, 0.6914, 0.6707, 0.9044, 0.5259, 0.8434, 0.0007206, 0.7728, 0.1448, 0.7167, 0.1448, 1.025, 0.0007206, 0.9623, 0.5344, 1.408, 0.3805, 1.391, 0.3805, 1.291, 0.3805, 0.7007, 0.4649, 0.696, 0.5344, 0.6921, 0.5344, 1.325, 0.0, 0.0, 0.0, 0.0, 0.0, 0.0, 0.0, 0.0, 0.0, 0.0, 0.0, 0.0, 0.0, 0.0, 0.0, 0.0, 0.0, 0.0, 0.0, 0.0, 0.0, 0.0, 0.0, 0.0, 0.0, 0.0, 0.0, 0.0, 0.0, 0.0, 0.0, 0.0, 0.0, 0.0, 0.0, 0.0, 0.0, 0.0, 0.0, 0.0, 0.0, 0.0, 0.0, 0.0, 0.0, 0.0, 0.0, 0.0, 0.0, 0.0, 0.0, 0.0, 0.0, 0.0, 0.0, 0.0])
me_cube_shard_030.materials.append(mat_cube_outer)
me_cube_shard_030.materials.append(mat_cube_inner)
me_cube_shard_030.use_remesh_preserve_volume = False
me_cube_shard_030.use_remesh_preserve_attributes = False
me_cube_shard_030.use_mirror_vertex_groups = False
me_cube_shard_030.update()
me_cube_shard_029 = bpy.data.meshes.new('Cube_shard.029')
me_cube_shard_029.from_pydata([(-0.08382, 0.01406, -0.0397), (0.1162, -0.001839, -0.02903), (0.1162, -0.0327, -0.02201), (0.02392, -0.03474, -0.02481), (-0.08382, -0.03713, -0.02806), (-0.08382, 0.01454, -0.03743), (-0.0385, 0.03281, 0.0675), (0.00456, 0.02729, 0.05995), (0.1162, 0.01297, 0.04039), (-0.08382, 0.03863, 0.07544)], [], [(0, 1, 2, 3, 4), (1, 0, 5, 6, 7, 8), (6, 5, 9), (3, 7, 6, 9, 4), (2, 8, 7, 3), (4, 9, 5, 0), (8, 2, 1)])
_uv = me_cube_shard_029.uv_layers.new(name='UVMap')
_uv.uv.foreach_set('vector', [0.5543, 0.2056, 0.3502, 0.1873, 0.3502, 0.1551, 0.4444, 0.1537, 0.5543, 0.152, 0.001024, 0.6561, 0.2058, 0.6489, 0.2058, 0.6512, 0.1594, 0.7598, 0.1153, 0.7511, 0.001024, 0.7285, 0.1594, 0.7598, 0.2058, 0.6512, 0.2058, 0.769, 0.0, 0.0, 0.0, 0.0, 0.0, 0.0, 0.0, 0.0, 0.0, 0.0, 0.0, 0.0, 0.0, 0.0, 0.0, 0.0, 0.0, 0.0, 0.0, 0.0, 0.0, 0.0, 0.0, 0.0, 0.0, 0.0, 0.0, 0.0, 0.0, 0.0, 0.0, 0.0])
me_cube_shard_029.materials.append(mat_cube_outer)
me_cube_shard_029.materials.append(mat_cube_inner)
me_cube_shard_029.use_remesh_preserve_volume = False
me_cube_shard_029.use_remesh_preserve_attributes = False
me_cube_shard_029.use_mirror_vertex_groups = False
me_cube_shard_029.update()
me_cube_shard_028 = bpy.data.meshes.new('Cube_shard.028')
me_cube_shard_028.from_pydata([(-0.09884, 0.1572, -0.2709), (0.1012, 0.1669, -0.2395), (0.1012, 0.1004, -0.2832), (-0.09884, 0.08852, -0.316), (-0.09884, 0.1539, -0.1703), (-0.09884, 0.1398, 0.2531), (0.07387, 0.1492, 0.2531), (0.1012, 0.1506, 0.2531), (0.1012, 0.1641, -0.1541), (0.1012, -0.2353, -0.04662), (-0.09884, -0.252, -0.076), (-0.09884, 0.06986, -0.3028), (0.1012, 0.08789, -0.2744), (0.1012, -0.08386, 0.2531), (0.05052, -0.08433, 0.2531), (-0.09884, -0.08572, 0.2531)], [], [(0, 1, 2, 3), (1, 0, 4, 5, 6, 7, 8), (9, 10, 11, 3, 2, 12), (10, 9, 13, 14, 15), (14, 6, 5, 15), (13, 7, 6, 14), (4, 11, 10, 15, 5), (7, 13, 9, 12, 8), (11, 4, 0, 3), (8, 12, 2, 1)])
_uv = me_cube_shard_028.uv_layers.new(name='UVMap')
_uv.uv.foreach_set('vector', [0.08146, 0.01128, 0.08146, 0.2139, 0.00256, 0.2039, 1.274e-05, 0.001015, 0.6081, 0.5738, 0.8083, 0.5428, 0.8083, 0.6434, 0.8083, 1.067, 0.6354, 1.066, 0.6081, 1.066, 0.6081, 0.6592, 0.4034, 1.633e-05, 0.6061, 0.003283, 0.6061, 0.3969, 0.6061, 0.4197, 0.4034, 0.4105, 0.4034, 0.3952, 0.4034, 0.5428, 0.6033, 0.5765, 0.6033, 0.9121, 0.5527, 0.9119, 0.4034, 0.9113, 0.0, 0.0, 0.0, 0.0, 0.0, 0.0, 0.0, 0.0, 0.0, 0.0, 0.0, 0.0, 0.0, 0.0, 0.0, 0.0, 0.0, 0.0, 0.0, 0.0, 0.0, 0.0, 0.0, 0.0, 0.0, 0.0, 0.0, 0.0, 0.0, 0.0, 0.0, 0.0, 0.0, 0.0, 0.0, 0.0, 0.0, 0.0, 0.0, 0.0, 0.0, 0.0, 0.0, 0.0, 0.0, 0.0, 0.0, 0.0, 0.0, 0.0, 0.0, 0.0])
me_cube_shard_028.materials.append(mat_cube_outer)
me_cube_shard_028.materials.append(mat_cube_inner)
me_cube_shard_028.use_remesh_preserve_volume = False
me_cube_shard_028.use_remesh_preserve_attributes = False
me_cube_shard_028.use_mirror_vertex_groups = False
me_cube_shard_028.update()
me_cube_shard_027 = bpy.data.meshes.new('Cube_shard.027')
me_cube_shard_027.from_pydata([(0.1005, -0.5349, -0.1214), (-0.09952, -0.5641, -0.1233), (-0.09952, -0.5004, -0.1776), (-0.09952, -0.385, -0.2762), (-0.09952, -0.3204, -0.3314), (-0.08922, -0.3192, -0.331), (0.1005, -0.2975, -0.3241), (0.1005, -0.3905, -0.2447), (0.1005, -0.5034, -0.1483), (0.1005, -0.5085, -0.09662), (0.1005, -0.4295, -0.02267), (0.1005, -0.209, 0.1836), (-0.09952, -0.2966, 0.127), (-0.09952, -0.4333, -0.0009357), (-0.09952, -0.5108, -0.07346), (0.1005, 0.1085, 0.3658), (-0.09952, 0.1139, 0.3626), (0.1005, 0.5674, 0.02327), (-0.09952, 0.5648, 0.02596), (0.1005, 0.5337, -0.05719), (0.07581, 0.5332, -0.05736), (-0.09952, 0.5294, -0.05856)], [], [(0, 1, 2, 3, 4, 5, 6, 7, 8), (1, 0, 9, 10, 11, 12, 13, 14), (15, 16, 12, 11), (16, 15, 17, 18), (18, 17, 19, 20, 21), (21, 4, 3, 13, 12, 16, 18), (20, 5, 4, 21), (2, 14, 13, 3), (19, 6, 5, 20), (14, 2, 1), (10, 7, 6, 19, 17, 15, 11), (9, 8, 7, 10), (8, 9, 0)])
_uv = me_cube_shard_027.uv_layers.new(name='UVMap')
_uv.uv.foreach_set('vector', [0.1203, 0.4353, 0.0005985, 0.4477, 0.0005984, 0.398, 0.0005984, 0.3076, 0.0005984, 0.257, 0.006759, 0.2566, 0.1203, 0.2495, 0.1203, 0.3223, 0.1203, 0.4106, 0.745, 0.8317, 0.6255, 0.8182, 0.6255, 0.7967, 0.6255, 0.7322, 0.6255, 0.5525, 0.745, 0.6136, 0.745, 0.725, 0.745, 0.7882, 0.8648, 0.8324, 0.7457, 0.8342, 0.7457, 0.5525, 0.8648, 0.6145, 0.3621, 0.5731, 0.4811, 0.5694, 0.4811, 0.9103, 0.3621, 0.9081, 0.3607, 0.9492, 0.2416, 0.9484, 0.2416, 0.8964, 0.2563, 0.8962, 0.3607, 0.8947, 0.0, 0.0, 0.0, 0.0, 0.0, 0.0, 0.0, 0.0, 0.0, 0.0, 0.0, 0.0, 0.0, 0.0, 0.0, 0.0, 0.0, 0.0, 0.0, 0.0, 0.0, 0.0, 0.0, 0.0, 0.0, 0.0, 0.0, 0.0, 0.0, 0.0, 0.0, 0.0, 0.0, 0.0, 0.0, 0.0, 0.0, 0.0, 0.0, 0.0, 0.0, 0.0, 0.0, 0.0, 0.0, 0.0, 0.0, 0.0, 0.0, 0.0, 0.0, 0.0, 0.0, 0.0, 0.0, 0.0, 0.0, 0.0, 0.0, 0.0, 0.0, 0.0, 0.0, 0.0, 0.0, 0.0, 0.0, 0.0, 0.0, 0.0, 0.0, 0.0])
me_cube_shard_027.materials.append(mat_cube_outer)
me_cube_shard_027.materials.append(mat_cube_inner)
me_cube_shard_027.use_remesh_preserve_volume = False
me_cube_shard_027.use_remesh_preserve_attributes = False
me_cube_shard_027.use_mirror_vertex_groups = False
me_cube_shard_027.update()

# ---- objects
ob_cube_shard_026 = bpy.data.objects.new('Cube_shard.026', me_cube_shard_054)
ob_cube_shard_025 = bpy.data.objects.new('Cube_shard.025', me_cube_shard_053)
ob_cube_shard_024 = bpy.data.objects.new('Cube_shard.024', me_cube_shard_052)
ob_cube_shard_023 = bpy.data.objects.new('Cube_shard.023', me_cube_shard_051)
ob_cube_shard_022 = bpy.data.objects.new('Cube_shard.022', me_cube_shard_050)
ob_cube_shard_021 = bpy.data.objects.new('Cube_shard.021', me_cube_shard_049)
ob_cube_shard_020 = bpy.data.objects.new('Cube_shard.020', me_cube_shard_048)
ob_cube_shard_019 = bpy.data.objects.new('Cube_shard.019', me_cube_shard_047)
ob_cube_shard_018 = bpy.data.objects.new('Cube_shard.018', me_cube_shard_046)
ob_cube_shard_017 = bpy.data.objects.new('Cube_shard.017', me_cube_shard_045)
ob_cube_shard_016 = bpy.data.objects.new('Cube_shard.016', me_cube_shard_044)
ob_cube_shard_015 = bpy.data.objects.new('Cube_shard.015', me_cube_shard_043)
ob_cube_shard_014 = bpy.data.objects.new('Cube_shard.014', me_cube_shard_042)
ob_cube_shard_013 = bpy.data.objects.new('Cube_shard.013', me_cube_shard_041)
ob_cube_shard_012 = bpy.data.objects.new('Cube_shard.012', me_cube_shard_040)
ob_cube_shard_011 = bpy.data.objects.new('Cube_shard.011', me_cube_shard_039)
ob_cube_shard_010 = bpy.data.objects.new('Cube_shard.010', me_cube_shard_038)
ob_cube_shard_009 = bpy.data.objects.new('Cube_shard.009', me_cube_shard_037)
ob_cube_shard_008 = bpy.data.objects.new('Cube_shard.008', me_cube_shard_036)
ob_cube_shard_007 = bpy.data.objects.new('Cube_shard.007', me_cube_shard_035)
ob_cube_shard_006 = bpy.data.objects.new('Cube_shard.006', me_cube_shard_034)
ob_cube_shard_005 = bpy.data.objects.new('Cube_shard.005', me_cube_shard_033)
ob_cube_shard_004 = bpy.data.objects.new('Cube_shard.004', me_cube_shard_032)
ob_cube_shard_003 = bpy.data.objects.new('Cube_shard.003', me_cube_shard_031)
ob_cube_shard_002 = bpy.data.objects.new('Cube_shard.002', me_cube_shard_030)
ob_cube_shard_001 = bpy.data.objects.new('Cube_shard.001', me_cube_shard_029)
ob_cube_shard_000 = bpy.data.objects.new('Cube_shard.000', me_cube_shard_028)
ob_cube_shard_027 = bpy.data.objects.new('Cube_shard.027', me_cube_shard_027)

# ---- transforms, parenting, visibility, modifiers, constraints
ob_cube_shard_026.location = (-0.001551, -1.363, 0.02293)
ob_cube_shard_026.rotation_euler = (1.571, -0.0, 0.0)
ob_cube_shard_026.lineart.crease_threshold = 0.0
ob_cube_shard_025.location = (0.002996, 1.372, 0.7928)
ob_cube_shard_025.rotation_euler = (1.571, -0.0, 0.0)
ob_cube_shard_025.lineart.crease_threshold = 0.0
ob_cube_shard_024.location = (0.03806, 1.926, -0.5669)
ob_cube_shard_024.rotation_euler = (1.571, -0.0, 0.0)
ob_cube_shard_024.lineart.crease_threshold = 0.0
ob_cube_shard_023.location = (-0.00171, 1.448, 0.5129)
ob_cube_shard_023.rotation_euler = (1.571, -0.0, 0.0)
ob_cube_shard_023.lineart.crease_threshold = 0.0
ob_cube_shard_022.location = (0.01407, 1.245, -0.663)
ob_cube_shard_022.rotation_euler = (1.571, -0.0, 0.0)
ob_cube_shard_022.lineart.crease_threshold = 0.0
ob_cube_shard_021.location = (-0.004438, 0.9118, -0.3953)
ob_cube_shard_021.rotation_euler = (1.571, -0.0, 0.0)
ob_cube_shard_021.lineart.crease_threshold = 0.0
ob_cube_shard_020.location = (-0.001448, -1.857, 0.1491)
ob_cube_shard_020.rotation_euler = (1.571, -0.0, 0.0)
ob_cube_shard_020.lineart.crease_threshold = 0.0
ob_cube_shard_019.location = (-0.0005009, -0.6213, 0.7003)
ob_cube_shard_019.rotation_euler = (1.571, -0.0, 0.0)
ob_cube_shard_019.lineart.crease_threshold = 0.0
ob_cube_shard_018.location = (0.003466, -1.779, -0.482)
ob_cube_shard_018.rotation_euler = (1.571, -0.0, 0.0)
ob_cube_shard_018.lineart.crease_threshold = 0.0
ob_cube_shard_017.location = (-0.01063, -1.368, -0.5368)
ob_cube_shard_017.rotation_euler = (1.571, -0.0, 0.0)
ob_cube_shard_017.lineart.crease_threshold = 0.0
ob_cube_shard_016.location = (0.004725, 1.623, 0.2459)
ob_cube_shard_016.rotation_euler = (1.571, -0.0, 0.0)
ob_cube_shard_016.lineart.crease_threshold = 0.0
ob_cube_shard_015.location = (0.0009411, -1.158, 0.8163)
ob_cube_shard_015.rotation_euler = (1.571, -0.0, 0.0)
ob_cube_shard_015.lineart.crease_threshold = 0.0
ob_cube_shard_014.location = (-0.0321, 1.827, -0.848)
ob_cube_shard_014.rotation_euler = (1.571, -0.0, 0.0)
ob_cube_shard_014.lineart.crease_threshold = 0.0
ob_cube_shard_013.location = (-0.0006442, 0.8077, 0.3807)
ob_cube_shard_013.rotation_euler = (1.571, -0.0, 0.0)
ob_cube_shard_013.lineart.crease_threshold = 0.0
ob_cube_shard_012.location = (-0.01447, 1.111, -0.914)
ob_cube_shard_012.rotation_euler = (1.571, -0.0, 0.0)
ob_cube_shard_012.lineart.crease_threshold = 0.0
ob_cube_shard_011.location = (0.0007503, 0.3042, 0.8612)
ob_cube_shard_011.rotation_euler = (1.571, -0.0, 0.0)
ob_cube_shard_011.lineart.crease_threshold = 0.0
ob_cube_shard_010.location = (-0.004594, 0.8863, 0.8615)
ob_cube_shard_010.rotation_euler = (1.571, -0.0, 0.0)
ob_cube_shard_010.lineart.crease_threshold = 0.0
ob_cube_shard_009.location = (0.0008538, -0.2535, -0.8771)
ob_cube_shard_009.rotation_euler = (1.571, -0.0, 0.0)
ob_cube_shard_009.lineart.crease_threshold = 0.0
ob_cube_shard_008.location = (-0.001677, -1.755, 0.8643)
ob_cube_shard_008.rotation_euler = (1.571, -0.0, 0.0)
ob_cube_shard_008.lineart.crease_threshold = 0.0
ob_cube_shard_007.location = (0.004169, -1.295, -0.8599)
ob_cube_shard_007.rotation_euler = (1.571, -0.0, 0.0)
ob_cube_shard_007.lineart.crease_threshold = 0.0
ob_cube_shard_006.location = (0.001921, 0.5405, -0.8199)
ob_cube_shard_006.rotation_euler = (1.571, -0.0, 0.0)
ob_cube_shard_006.lineart.crease_threshold = 0.0
ob_cube_shard_005.location = (0.002747, -1.301, 0.4102)
ob_cube_shard_005.rotation_euler = (1.571, -0.0, 0.0)
ob_cube_shard_005.lineart.crease_threshold = 0.0
ob_cube_shard_004.location = (-3.226e-05, 1.651, -0.6303)
ob_cube_shard_004.rotation_euler = (1.571, -0.0, 0.0)
ob_cube_shard_004.lineart.crease_threshold = 0.0
ob_cube_shard_003.location = (0.07396, 0.1925, -0.7483)
ob_cube_shard_003.rotation_euler = (1.571, -0.0, 0.0)
ob_cube_shard_003.lineart.crease_threshold = 0.0
ob_cube_shard_002.location = (-0.003839, 1.565, -0.1759)
ob_cube_shard_002.rotation_euler = (1.571, -0.0, 0.0)
ob_cube_shard_002.lineart.crease_threshold = 0.0
ob_cube_shard_001.location = (-0.01618, 0.45, 0.6124)
ob_cube_shard_001.rotation_euler = (1.571, -0.0, 0.0)
ob_cube_shard_001.lineart.crease_threshold = 0.0
ob_cube_shard_000.location = (-0.001165, -1.747, 0.5779)
ob_cube_shard_000.rotation_euler = (1.571, -0.0, 0.0)
ob_cube_shard_000.lineart.crease_threshold = 0.0
ob_cube_shard_027.location = (-0.0004814, -0.8931, -0.3724)
ob_cube_shard_027.rotation_euler = (1.571, -0.0, 0.0)
ob_cube_shard_027.lineart.crease_threshold = 0.0

# ---- collection membership
col_collection_1.objects.link(ob_cube_shard_026)
col_collection_1.objects.link(ob_cube_shard_025)
col_collection_1.objects.link(ob_cube_shard_024)
col_collection_1.objects.link(ob_cube_shard_023)
col_collection_1.objects.link(ob_cube_shard_022)
col_collection_1.objects.link(ob_cube_shard_021)
col_collection_1.objects.link(ob_cube_shard_020)
col_collection_1.objects.link(ob_cube_shard_019)
col_collection_1.objects.link(ob_cube_shard_018)
col_collection_1.objects.link(ob_cube_shard_017)
col_collection_1.objects.link(ob_cube_shard_016)
col_collection_1.objects.link(ob_cube_shard_015)
col_collection_1.objects.link(ob_cube_shard_014)
col_collection_1.objects.link(ob_cube_shard_013)
col_collection_1.objects.link(ob_cube_shard_012)
col_collection_1.objects.link(ob_cube_shard_011)
col_collection_1.objects.link(ob_cube_shard_010)
col_collection_1.objects.link(ob_cube_shard_009)
col_collection_1.objects.link(ob_cube_shard_008)
col_collection_1.objects.link(ob_cube_shard_007)
col_collection_1.objects.link(ob_cube_shard_006)
col_collection_1.objects.link(ob_cube_shard_005)
col_collection_1.objects.link(ob_cube_shard_004)
col_collection_1.objects.link(ob_cube_shard_003)
col_collection_1.objects.link(ob_cube_shard_002)
col_collection_1.objects.link(ob_cube_shard_001)
col_collection_1.objects.link(ob_cube_shard_000)
col_collection_1.objects.link(ob_cube_shard_027)

# ---- scene / render settings (as saved in the file)
scene.frame_start = 1; scene.frame_end = 250; scene.frame_set(1)
scene.render.engine = 'BLENDER_EEVEE_NEXT'
scene.render.resolution_percentage = 50
scene.render.dither_intensity = 0.0
scene.cycles.use_denoising = False
scene.cycles.samples = 128
scene.cycles.sampling_pattern = 'TABULATED_SOBOL'
scene.cycles.light_sampling_threshold = 0.0
scene.cycles.use_adaptive_sampling = False
scene.cycles.use_light_tree = False
scene.cycles.blur_glossy = 0.0
scene.cycles.sample_clamp_indirect = 0.0
scene.view_settings.view_transform = 'Standard'
bpy.context.view_layer.update()

# ---- added for rendering (the .blend has no active camera and no usable light): camera, sun
cam_auto = bpy.data.cameras.new('AutoCamera')
cam_auto.lens = 50.0
cam_auto.sensor_width = 36.0
cam_auto.clip_end = 1000.0
ob_auto_camera = bpy.data.objects.new('AutoCamera', cam_auto)
scene.collection.objects.link(ob_auto_camera)
ob_auto_camera.location = (4.14187, -4.97024, 3.31349)
ob_auto_camera.rotation_euler = (1.09748, -7.21219e-08, 0.694738)
scene.camera = ob_auto_camera
light_auto_sun = bpy.data.lights.new('AutoSun', 'SUN')
light_auto_sun.energy = 3.0
light_auto_sun.angle = 0.0523599
ob_auto_sun = bpy.data.objects.new('AutoSun', light_auto_sun)
scene.collection.objects.link(ob_auto_sun)
ob_auto_sun.rotation_euler = (0.872665, 0.174533, 0.523599)
bpy.context.view_layer.update()

